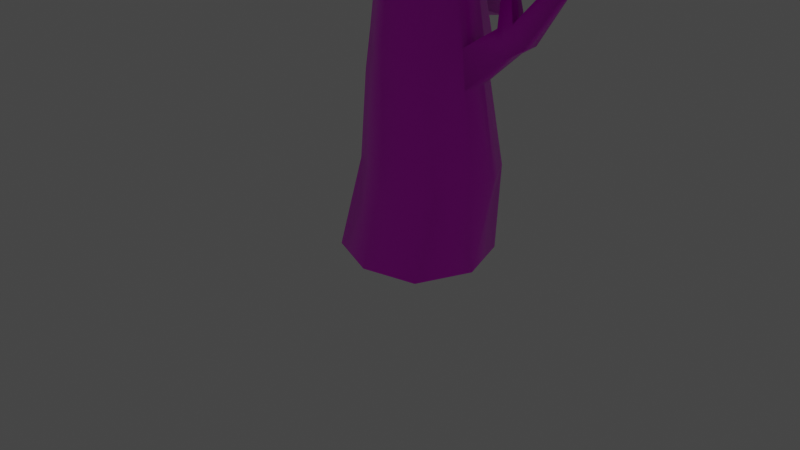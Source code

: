 # Source: Tree3.blend  (saved by Blender 2.83.19; exported with 4.5.12 LTS)
import bpy
from mathutils import Matrix  # noqa: F401  (used for matrix-valued properties, if any)

bpy.ops.wm.read_factory_settings(use_empty=True)
scene = bpy.context.scene
scene.name = 'Scene'

# ---- collections
col_collection = bpy.data.collections.new('Collection'); scene.collection.children.link(col_collection)

# ---- images (referenced by path relative to the original .blend; pixels are not part of the script)
import os
ASSET_DIR = os.environ.get("B2B_ASSET_DIR", "")  # directory of the original .blend (textures are referenced by path, not embedded)
HERE = os.path.dirname(os.path.abspath(__file__))  # packed textures are extracted next to this script under _unpacked/

def load_image(name, relpath, width, height, colorspace="sRGB"):
    """Load a texture the original file referenced (path relative to the .blend, or extracted next to this script)."""
    p = next((c for c in (os.path.join(HERE, relpath), os.path.join(ASSET_DIR, relpath)) if relpath and os.path.exists(c)), "")
    if p:
        img = bpy.data.images.load(p, check_existing=True)
        img.name = name
    else:  # same state as the original file: an image datablock whose file is absent (Cycles renders it pink)
        img = bpy.data.images.new(name, width, height)
        img.source = "FILE"
        img.filepath = "//" + (relpath or name)
    img.colorspace_settings.name = colorspace
    return img
img_material_base_color = load_image('Material Base Color', '', 1024, 1024, 'sRGB')

# ---- materials (node trees are filled in below, after node groups)
mat_material = bpy.data.materials.new('Material')
mat_material.alpha_threshold = 0.0
mat_material.use_transparent_shadow = False
mat_material.line_color = (0.0, 0.0, 0.0, 1.0)

# ---- material node trees
mat_material.use_nodes = True; mat_material.node_tree.nodes.clear()
_N = mat_material.node_tree.nodes; _L = mat_material.node_tree.links
n0 = _N.new('ShaderNodeOutputMaterial'); n0.name = 'Material Output'; n0.location = (300, 300)
n1 = _N.new('ShaderNodeBsdfPrincipled'); n1.name = 'Principled BSDF'; n1.location = (10, 300)
n1.distribution = 'GGX'
n1.subsurface_method = 'BURLEY'
n1.inputs[2].default_value = 0.4
n1.inputs[3].default_value = 1.45
n1.inputs[27].default_value = (0.0, 0.0, 0.0, 1.0)
n1.inputs[28].default_value = 1.0
n2 = _N.new('ShaderNodeTexImage'); n2.name = 'Image Texture'; n2.location = (-280, 280)
n2.image = img_material_base_color
_L.new(n1.outputs[0], n0.inputs[0])
_L.new(n2.outputs[0], n1.inputs[0])
n0.is_active_output = True

# ---- world
world_world = bpy.data.worlds.new('World'); scene.world = world_world
world_world.use_nodes = True; world_world.node_tree.nodes.clear()
_N = world_world.node_tree.nodes; _L = world_world.node_tree.links
n0 = _N.new('ShaderNodeOutputWorld'); n0.name = 'World Output'; n0.location = (300, 300)
n1 = _N.new('ShaderNodeBackground'); n1.name = 'Background'; n1.location = (10, 300)
n1.inputs[0].default_value = (0.05088, 0.05088, 0.05088, 1.0)
_L.new(n1.outputs[0], n0.inputs[0])
n0.is_active_output = True
world_world.color = (0.05088, 0.05088, 0.05088)
world_world.use_sun_shadow = False
world_world.sun_shadow_jitter_overblur = 0.0

# ---- cameras
cam_camera = bpy.data.cameras.new('Camera')
cam_camera.clip_end = 100.0
cam_camera.ortho_scale = 7.314

# ---- lights
light_light = bpy.data.lights.new('Light', 'POINT')
light_light.transmission_factor = 0.0
light_light.energy = 1000.0
light_light.shadow_soft_size = 0.1
light_light.shadow_maximum_resolution = 0.006
light_light.use_absolute_resolution = True

# ---- meshes
me_cube = bpy.data.meshes.new('Cube')
me_cube.from_pydata([(1.055, -0.2766, 4.384), (1.055, 0.1373, 4.384), (1.123, -0.2643, 3.641), (1.123, 0.1222, 3.641), (3.402, 0.1139, 6.296), (3.468, -0.06455, 6.322), (3.556, -0.07322, 6.106), (3.529, 0.09539, 6.12), (2.25, 0.1283, 4.959), (2.531, 0.1118, 4.6), (2.531, -0.2103, 4.592), (2.272, -0.1949, 4.969), (2.226, 0.1247, 4.405), (1.975, -0.2255, 4.843), (1.959, 0.1352, 4.835), (2.226, -0.2375, 4.399), (1.971, 0.04813, 5.694), (2.105, 0.04294, 5.75), (2.113, -0.1184, 5.755), (1.977, -0.1325, 5.697), (0.6593, 0.3247, 2.864), (0.8104, 0.5517, -0.207), (0.6581, -0.3487, 2.864), (0.8104, -0.5618, -0.207), (0.04398, 0.2882, 2.864), (-0.3031, 0.5047, -0.207), (0.04397, -0.2911, 2.864), (-0.3031, -0.515, -0.207), (0.8215, -0.1247, 2.864), (-0.1217, -0.004124, 2.864), (-0.5631, -0.01862, -0.207), (0.8223, 0.1039, 2.864), (0.7725, 0.4301, 2.031), (-0.06048, -0.3094, 2.031), (0.7725, -0.4029, 2.031), (0.0206, 0.3925, 2.031), (0.9417, -0.1273, 2.031), (0.9417, 0.1514, 2.031), (-0.2282, 0.003435, 2.031), (0.8048, 0.3888, 1.643), (0.8048, -0.368, 1.643), (-0.03403, 0.357, 1.643), (0.9718, -0.1176, 1.643), (0.9718, 0.1356, 1.643), (-0.269, 0.001179, 1.643), (-0.09758, -0.336, 1.643), (2.034, 0.09638, 3.028), (2.069, 0.003303, 3.041), (2.115, -0.001217, 2.928), (2.1, 0.08673, 2.936), (0.9441, 0.4557, 0.7613), (0.9441, -0.4355, 0.7613), (-0.002818, 0.4182, 0.7613), (1.117, -0.1406, 0.7613), (1.117, 0.1576, 0.7613), (-0.2867, -0.0007548, 0.7613), (-0.1113, -0.3979, 0.7613), (1.433, 0.1039, 2.33), (1.58, 0.09529, 2.143), (1.58, -0.07272, 2.139), (1.445, -0.06467, 2.336), (1.421, 0.102, 2.042), (1.29, -0.08065, 2.27), (1.281, 0.1075, 2.266), (1.421, -0.08691, 2.038), (1.288, 0.06208, 2.714), (1.357, 0.05938, 2.743), (1.362, -0.02479, 2.746), (1.291, -0.03214, 2.716), (1.025, -0.005037, -0.207), (0.2469, 0.6286, -0.207), (0.3476, 0.4333, 2.864), (0.2686, 0.4736, 1.875), (0.249, 0.4822, 1.643), (0.4101, 0.5532, 0.7613), (0.351, -0.4572, 2.864), (0.2536, -0.7146, -0.207), (0.356, -0.5507, 2.031), (0.3536, -0.5537, 1.643), (0.4164, -0.6294, 0.7613), (0.4241, 0.7657, 7.966), (0.4851, 3.199, 6.109), (0.4492, 3.45, 5.588), (0.4494, 3.814, 5.175), (0.4496, 3.861, 4.815), (0.4499, 3.686, 4.45), (0.4486, 3.288, 4.085), (0.4448, 2.66, 3.733), (0.4389, 2.194, 3.405), (0.4325, 1.767, 3.122), (0.4265, 1.379, 2.893), (0.4219, 0.9282, 2.721), (0.4198, 0.3312, 2.614), (0.6475, 0.7187, 8.005), (1.302, 1.26, 7.712), (1.575, 2.549, 7.097), (1.64, 3.232, 6.028), (1.513, 3.441, 5.579), (1.532, 3.372, 5.186), (1.601, 2.99, 4.815), (1.623, 2.786, 4.404), (1.596, 2.526, 3.962), (1.522, 2.217, 3.596), (1.404, 1.979, 3.289), (1.25, 1.687, 3.072), (1.065, 1.311, 2.894), (0.8585, 0.8766, 2.721), (0.5783, 0.3095, 2.614), (0.836, 0.5168, 8.043), (1.753, 1.19, 7.729), (2.317, 2.599, 7.174), (2.559, 3.011, 6.185), (2.683, 3.079, 5.681), (2.491, 2.93, 5.216), (2.582, 2.672, 4.73), (2.598, 2.2, 4.306), (2.543, 2.081, 3.913), (2.34, 1.924, 3.552), (2.074, 1.704, 3.24), (1.84, 1.432, 2.996), (1.594, 1.031, 2.894), (1.227, 0.6856, 2.721), (0.7127, 0.2402, 2.614), (0.9596, 0.2188, 8.119), (1.964, 0.7861, 7.735), (2.97, 1.694, 7.01), (3.568, 1.455, 6.127), (3.609, 1.541, 5.606), (3.716, 1.291, 5.182), (3.756, 1.186, 4.823), (3.677, 1.187, 4.451), (3.01, 1.202, 3.973), (2.671, 1.142, 3.594), (2.306, 1.014, 3.285), (2.076, 0.8171, 3.082), (1.878, 0.5813, 2.894), (1.47, 0.3839, 2.721), (0.8021, 0.1323, 2.614), (1.032, -0.04797, 8.066), (1.597, 0.1441, 7.818), (2.414, 0.2562, 7.119), (3.713, 0.2034, 6.201), (4.069, 0.117, 5.742), (4.193, 0.1196, 5.332), (4.155, 0.1222, 4.918), (3.96, 0.115, 4.514), (3.861, 0.102, 4.123), (3.419, 0.08462, 3.755), (2.767, 0.06468, 3.42), (2.426, 0.04374, 3.13), (2.056, 0.0255, 2.894), (1.552, 0.01113, 2.721), (0.8331, 0.0008473, 2.614), (0.9996, -0.3159, 7.981), (1.61, -0.5004, 7.474), (2.253, -0.9633, 6.633), (2.986, -1.259, 6.365), (3.31, -1.331, 5.949), (3.558, -1.102, 5.504), (3.692, -1.074, 5.066), (3.697, -1.042, 4.641), (3.519, -0.9886, 4.229), (2.962, -0.9224, 3.838), (2.732, -0.8461, 3.477), (2.354, -0.7281, 3.161), (1.936, -0.5721, 2.906), (1.464, -0.383, 2.721), (0.8016, -0.1337, 2.614), (0.8596, -0.5115, 7.796), (1.276, -0.928, 7.409), (1.589, -1.731, 6.797), (2.026, -2.357, 6.48), (2.366, -2.778, 6.086), (2.606, -2.965, 5.646), (2.759, -2.917, 5.193), (2.769, -2.687, 4.744), (2.62, -2.167, 4.309), (2.454, -1.917, 3.897), (2.188, -1.665, 3.513), (1.896, -1.403, 3.17), (1.58, -1.082, 2.903), (1.219, -0.7168, 2.722), (0.712, -0.247, 2.614), (0.6401, -0.643, 7.788), (0.852, -1.182, 7.527), (1.047, -1.871, 7.003), (1.219, -2.663, 6.439), (1.359, -3.119, 6.006), (1.463, -3.315, 5.569), (1.532, -3.283, 5.125), (1.564, -2.995, 4.675), (1.544, -2.757, 4.181), (1.469, -2.518, 3.683), (1.359, -2.217, 3.245), (1.219, -1.84, 2.928), (1.047, -1.401, 2.756), (0.8522, -0.9214, 2.681), (0.5779, -0.3189, 2.614), (0.4197, -0.6881, 7.843), (0.4197, -1.311, 7.654), (0.4197, -1.971, 7.301), (0.4197, -2.781, 6.547), (0.4197, -3.225, 6.08), (0.4197, -3.372, 5.567), (0.4197, -3.245, 5.052), (0.4197, -2.943, 4.476), (0.4197, -2.819, 3.922), (0.4197, -2.61, 3.393), (0.4198, -2.301, 2.971), (0.4198, -1.909, 2.74), (0.4198, -1.454, 2.665), (0.4198, -0.9644, 2.656), (0.4198, -0.3391, 2.614), (0.1993, -0.6357, 7.903), (-0.01268, -1.252, 7.683), (-0.208, -2.006, 7.097), (-0.3793, -2.728, 6.596), (-0.5198, -3.087, 6.072), (-0.6243, -3.232, 5.52), (-0.8572, -3.058, 4.865), (-0.9574, -3.216, 4.194), (-0.9424, -3.172, 3.599), (-0.8579, -2.942, 3.157), (-0.7329, -2.467, 2.838), (-0.5001, -1.624, 2.719), (-0.208, -1.259, 2.735), (-0.01266, -0.853, 2.69), (0.2617, -0.3068, 2.614), (0.0124, -0.4941, 7.899), (-0.3793, -0.9996, 7.569), (-0.7403, -1.666, 7.065), (-1.057, -2.369, 6.427), (-1.457, -2.505, 5.733), (-1.865, -2.498, 5.023), (-2.069, -2.259, 4.358), (-2.13, -2.106, 3.794), (-2.075, -1.96, 3.336), (-1.917, -1.82, 2.976), (-1.668, -1.63, 2.745), (-1.33, -1.371, 2.641), (-0.8531, -0.9909, 2.682), (-0.3793, -0.6302, 2.707), (0.1276, -0.2308, 2.614), (0.42, -0.09523, 8.122), (-0.1124, -0.2922, 7.836), (-0.6243, -0.5291, 7.739), (-1.111, -0.8291, 7.584), (-1.634, -0.9638, 7.042), (-2.123, -0.661, 5.97), (-2.539, -0.4428, 5.278), (-2.789, -0.5507, 4.707), (-2.816, -0.6209, 4.202), (-2.689, -0.7406, 3.699), (-2.463, -1.086, 3.208), (-2.156, -0.9766, 2.921), (-1.738, -0.8177, 2.756), (-1.096, -0.5481, 2.806), (-0.6243, -0.3376, 2.71), (0.03801, -0.1234, 2.614), (-0.1562, 0.1168, 7.767), (-0.7102, -0.03855, 7.801), (-1.293, -0.03704, 7.501), (-1.929, -0.00711, 6.903), (-2.587, 0.4809, 5.915), (-2.951, 0.5, 5.435), (-3.063, 0.4886, 5.007), (-2.985, 0.497, 4.589), (-2.771, 0.4898, 4.174), (-2.451, 0.3867, 3.747), (-2.036, -0.1078, 3.339), (-1.668, 0.00344, 3.058), (-1.221, 0.00344, 2.859), (-0.7103, 0.00344, 2.719), (0.006551, 0.001357, 2.614), (-0.1124, 0.4285, 7.724), (-0.6242, 0.6362, 7.686), (-1.118, 0.7565, 7.39), (-1.604, 0.8484, 6.88), (-2.037, 1.062, 6.223), (-2.34, 1.363, 5.81), (-2.508, 1.492, 5.29), (-2.533, 1.435, 4.692), (-2.408, 1.247, 4.098), (-2.154, 0.831, 3.58), (-1.849, 0.7446, 3.185), (-1.509, 0.6338, 2.948), (-1.096, 0.4987, 2.796), (-0.6243, 0.3445, 2.699), (0.03801, 0.1261, 2.614), (0.01267, 0.6471, 7.691), (-0.3792, 1.181, 7.259), (-0.7402, 1.538, 6.767), (-1.057, 1.73, 6.514), (-1.316, 2.752, 5.972), (-1.509, 3.028, 5.369), (-1.628, 2.994, 4.838), (-1.668, 2.659, 4.322), (-1.628, 1.948, 3.797), (-1.509, 1.606, 3.344), (-1.316, 1.377, 3.049), (-1.057, 1.18, 2.868), (-0.3216, 0.9307, 2.762), (-0.2044, 0.7427, 2.692), (0.1276, 0.232, 2.614), (0.201, 0.7579, 7.831), (-0.0095, 1.472, 7.306), (-0.2036, 2.011, 6.779), (-0.3743, 2.936, 6.369), (-0.5157, 3.291, 5.768), (-0.6213, 3.63, 5.265), (-0.6863, 3.676, 4.814), (-0.7084, 3.453, 4.352), (-0.687, 2.678, 3.9), (-0.6231, 1.84, 3.508), (-0.5191, 1.626, 3.203), (-0.3789, 1.461, 2.979), (-0.2079, 1.006, 2.825), (-0.09635, 0.8617, 2.76), (0.2617, 0.3036, 2.614), (0.7517, 1.531, 7.596), (0.7163, 2.241, 6.729), (0.08254, 0.6715, 2.326), (0.01605, 0.7492, 2.246), (-0.09409, 0.571, 2.368), (-0.1806, 0.6495, 2.214), (0.1217, 0.6298, 2.231), (0.06508, 0.693, 2.119), (-0.06996, 0.5335, 2.297), (-0.1498, 0.588, 2.093), (-0.1188, 1.583, 1.777), (-0.1679, 1.639, 1.903), (-0.3337, 1.478, 1.751), (-0.3646, 1.539, 1.871), (-0.1467, 1.275, 3.101), (-0.2132, 1.353, 3.02), (-0.3233, 1.175, 3.142), (-0.4098, 1.253, 2.988)], [], [(9, 8, 4, 7), (7, 4, 5, 6), (11, 10, 6, 5), (10, 9, 7, 6), (8, 11, 5, 4), (11, 8, 17, 18), (15, 12, 9, 10), (13, 15, 10, 11), (12, 14, 8, 9), (3, 1, 14, 12), (0, 2, 15, 13), (2, 3, 12, 15), (1, 0, 13, 14), (16, 19, 18, 17), (14, 13, 19, 16), (8, 14, 16, 17), (13, 11, 18, 19), (27, 56, 55, 30), (77, 75, 26, 33), (38, 29, 24, 35), (36, 28, 22, 34), (72, 71, 20, 32), (37, 31, 28, 36), (45, 33, 38, 44), (32, 20, 31, 37), (45, 44, 55, 56), (39, 32, 37, 43), (58, 57, 46, 49), (73, 72, 32, 39), (42, 36, 34, 40), (44, 38, 35, 41), (78, 77, 33, 45), (79, 78, 45, 56), (55, 44, 41, 52), (53, 42, 40, 51), (74, 73, 39, 50), (54, 43, 42, 53), (50, 39, 43, 54), (49, 46, 47, 48), (60, 59, 48, 47), (59, 58, 49, 48), (57, 60, 47, 46), (26, 29, 38, 33), (70, 74, 50, 21), (30, 55, 52, 25), (76, 79, 56, 27), (60, 57, 66, 67), (64, 61, 58, 59), (62, 64, 59, 60), (61, 63, 57, 58), (43, 37, 63, 61), (36, 42, 64, 62), (42, 43, 61, 64), (37, 36, 62, 63), (65, 68, 67, 66), (63, 62, 68, 65), (57, 63, 65, 66), (62, 60, 67, 68), (23, 69, 53, 51), (21, 50, 54, 69), (53, 69, 54), (25, 52, 74, 70), (52, 41, 73, 74), (35, 24, 71, 72), (23, 51, 79, 76), (51, 40, 78, 79), (40, 34, 77, 78), (34, 22, 75, 77), (83, 82, 97, 98), (91, 90, 105, 106), (84, 83, 98, 99), (92, 91, 106, 107), (85, 84, 99, 100), (80, 243, 93), (86, 85, 100, 101), (319, 80, 93, 94), (87, 86, 101, 102), (320, 319, 94, 95), (88, 87, 102, 103), (81, 320, 95, 96), (89, 88, 103, 104), (82, 81, 96, 97), (90, 89, 104, 105), (97, 96, 111, 112), (105, 104, 119, 120), (98, 97, 112, 113), (106, 105, 120, 121), (99, 98, 113, 114), (107, 106, 121, 122), (100, 99, 114, 115), (93, 243, 108), (101, 100, 115, 116), (94, 93, 108, 109), (102, 101, 116, 117), (95, 94, 109, 110), (103, 102, 117, 118), (96, 95, 110, 111), (104, 103, 118, 119), (116, 115, 130, 131), (109, 108, 123, 124), (117, 116, 131, 132), (110, 109, 124, 125), (118, 117, 132, 133), (111, 110, 125, 126), (119, 118, 133, 134), (112, 111, 126, 127), (120, 119, 134, 135), (113, 112, 127, 128), (121, 120, 135, 136), (114, 113, 128, 129), (122, 121, 136, 137), (115, 114, 129, 130), (108, 243, 123), (135, 134, 149, 150), (128, 127, 142, 143), (136, 135, 150, 151), (129, 128, 143, 144), (137, 136, 151, 152), (130, 129, 144, 145), (123, 243, 138), (131, 130, 145, 146), (124, 123, 138, 139), (132, 131, 146, 147), (125, 124, 139, 140), (133, 132, 147, 148), (126, 125, 140, 141), (134, 133, 148, 149), (127, 126, 141, 142), (139, 138, 153, 154), (147, 146, 161, 162), (140, 139, 154, 155), (148, 147, 162, 163), (141, 140, 155, 156), (149, 148, 163, 164), (142, 141, 156, 157), (150, 149, 164, 165), (143, 142, 157, 158), (151, 150, 165, 166), (144, 143, 158, 159), (152, 151, 166, 167), (145, 144, 159, 160), (138, 243, 153), (146, 145, 160, 161), (158, 157, 172, 173), (166, 165, 180, 181), (159, 158, 173, 174), (167, 166, 181, 182), (160, 159, 174, 175), (153, 243, 168), (161, 160, 175, 176), (154, 153, 168, 169), (162, 161, 176, 177), (155, 154, 169, 170), (163, 162, 177, 178), (156, 155, 170, 171), (164, 163, 178, 179), (157, 156, 171, 172), (165, 164, 179, 180), (177, 176, 191, 192), (170, 169, 184, 185), (178, 177, 192, 193), (171, 170, 185, 186), (179, 178, 193, 194), (172, 171, 186, 187), (180, 179, 194, 195), (173, 172, 187, 188), (181, 180, 195, 196), (174, 173, 188, 189), (182, 181, 196, 197), (175, 174, 189, 190), (168, 243, 183), (176, 175, 190, 191), (169, 168, 183, 184), (196, 195, 210, 211), (189, 188, 203, 204), (197, 196, 211, 212), (190, 189, 204, 205), (183, 243, 198), (191, 190, 205, 206), (184, 183, 198, 199), (192, 191, 206, 207), (185, 184, 199, 200), (193, 192, 207, 208), (186, 185, 200, 201), (194, 193, 208, 209), (187, 186, 201, 202), (195, 194, 209, 210), (188, 187, 202, 203), (208, 207, 222, 223), (201, 200, 215, 216), (209, 208, 223, 224), (202, 201, 216, 217), (210, 209, 224, 225), (203, 202, 217, 218), (211, 210, 225, 226), (204, 203, 218, 219), (212, 211, 226, 227), (205, 204, 219, 220), (198, 243, 213), (206, 205, 220, 221), (199, 198, 213, 214), (207, 206, 221, 222), (200, 199, 214, 215), (227, 226, 241, 242), (220, 219, 234, 235), (213, 243, 228), (221, 220, 235, 236), (214, 213, 228, 229), (222, 221, 236, 237), (215, 214, 229, 230), (223, 222, 237, 238), (216, 215, 230, 231), (224, 223, 238, 239), (217, 216, 231, 232), (225, 224, 239, 240), (218, 217, 232, 233), (226, 225, 240, 241), (219, 218, 233, 234), (231, 230, 246, 247), (239, 238, 254, 255), (232, 231, 247, 248), (240, 239, 255, 256), (233, 232, 248, 249), (241, 240, 256, 257), (234, 233, 249, 250), (242, 241, 257, 258), (235, 234, 250, 251), (228, 243, 244), (236, 235, 251, 252), (229, 228, 244, 245), (237, 236, 252, 253), (230, 229, 245, 246), (238, 237, 253, 254), (251, 250, 265, 266), (244, 243, 259), (252, 251, 266, 267), (245, 244, 259, 260), (253, 252, 267, 268), (246, 245, 260, 261), (254, 253, 268, 269), (247, 246, 261, 262), (255, 254, 269, 270), (248, 247, 262, 263), (256, 255, 270, 271), (249, 248, 263, 264), (257, 256, 271, 272), (250, 249, 264, 265), (258, 257, 272, 273), (270, 269, 284, 285), (263, 262, 277, 278), (271, 270, 285, 286), (264, 263, 278, 279), (272, 271, 286, 287), (265, 264, 279, 280), (273, 272, 287, 288), (266, 265, 280, 281), (259, 243, 274), (267, 266, 281, 282), (260, 259, 274, 275), (268, 267, 282, 283), (261, 260, 275, 276), (269, 268, 283, 284), (262, 261, 276, 277), (274, 243, 289), (282, 281, 296, 297), (275, 274, 289, 290), (283, 282, 297, 298), (276, 275, 290, 291), (284, 283, 298, 299), (277, 276, 291, 292), (285, 284, 299, 300), (278, 277, 292, 293), (286, 285, 300, 301), (279, 278, 293, 294), (287, 286, 301, 302), (280, 279, 294, 295), (288, 287, 302, 303), (281, 280, 295, 296), (293, 292, 307, 308), (301, 300, 315, 316), (294, 293, 308, 309), (295, 294, 309, 310), (303, 302, 317, 318), (296, 295, 310, 311), (289, 243, 304), (297, 296, 311, 312), (290, 289, 304, 305), (298, 297, 312, 313), (291, 290, 305, 306), (299, 298, 313, 314), (292, 291, 306, 307), (300, 299, 314, 315), (312, 311, 85, 86), (305, 304, 80, 319), (313, 312, 86, 87), (306, 305, 319, 320), (314, 313, 87, 88), (307, 306, 320, 81), (315, 314, 88, 89), (308, 307, 81, 82), (316, 315, 89, 90), (309, 308, 82, 83), (317, 316, 90, 91), (310, 309, 83, 84), (318, 317, 91, 92), (311, 310, 84, 85), (304, 243, 80), (324, 322, 334, 336), (321, 322, 334, 333), (328, 41, 73, 326), (327, 35, 72, 325), (323, 321, 333, 335), (302, 301, 316, 317), (328, 324, 323, 327), (326, 322, 321, 325), (73, 326, 325, 72), (41, 328, 327, 35), (323, 327, 325, 321), (328, 326, 329, 331), (332, 331, 329, 330), (322, 324, 332, 330), (324, 328, 331, 332), (326, 322, 330, 329), (323, 324, 336, 335)])
me_cube.polygons.foreach_set('use_smooth', [True] * 324)
_uv = me_cube.uv_layers.new(name='UVMap')
_uv.uv.foreach_set('vector', [0.1449, 0.42, 0.1616, 0.4079, 0.1799, 0.4717, 0.1726, 0.4668, 0.1726, 0.4668, 0.1799, 0.4717, 0.171, 0.4783, 0.1679, 0.4686, 0.1266, 0.4413, 0.136, 0.4275, 0.1679, 0.4686, 0.171, 0.4783, 0.136, 0.4275, 0.1449, 0.42, 0.1726, 0.4668, 0.1679, 0.4686, 0.1616, 0.4079, 0.1752, 0.4122, 0.1864, 0.4722, 0.1799, 0.4717, 0.1752, 0.4122, 0.1616, 0.4079, 0.182, 0.3936, 0.1864, 0.3934, 0.126, 0.4199, 0.136, 0.4097, 0.1449, 0.42, 0.136, 0.4275, 0.1157, 0.436, 0.126, 0.4199, 0.136, 0.4275, 0.1266, 0.4413, 0.136, 0.4097, 0.1524, 0.3952, 0.1616, 0.4079, 0.1449, 0.42, 0.0943, 0.3777, 0.1195, 0.3666, 0.1524, 0.3952, 0.136, 0.4097, 0.08166, 0.4173, 0.08529, 0.3893, 0.126, 0.4199, 0.1157, 0.436, 0.08529, 0.3893, 0.0943, 0.3777, 0.136, 0.4097, 0.126, 0.4199, 0.1195, 0.3666, 0.1295, 0.3543, 0.1589, 0.3808, 0.1524, 0.3952, 0.1803, 0.3916, 0.1844, 0.3879, 0.1864, 0.3934, 0.182, 0.3936, 0.1524, 0.3952, 0.1589, 0.3808, 0.1844, 0.3879, 0.1803, 0.3916, 0.1616, 0.4079, 0.1524, 0.3952, 0.1803, 0.3916, 0.182, 0.3936, 0.1157, 0.436, 0.1266, 0.4413, 0.1194, 0.4704, 0.1144, 0.468, 0.424, 0.4639, 0.4455, 0.4339, 0.4597, 0.4431, 0.44, 0.4757, 0.4581, 0.3855, 0.4773, 0.3625, 0.4873, 0.3699, 0.472, 0.3955, 0.4825, 0.4022, 0.4972, 0.3764, 0.5079, 0.3817, 0.497, 0.4093, 0.5413, 0.4244, 0.5476, 0.3955, 0.5574, 0.3969, 0.5524, 0.4261, 0.5032, 0.4179, 0.519, 0.3866, 0.5301, 0.391, 0.5214, 0.419, 0.5319, 0.4223, 0.5396, 0.3938, 0.5476, 0.3955, 0.5413, 0.4244, 0.4645, 0.4072, 0.472, 0.3955, 0.4825, 0.4022, 0.4759, 0.4141, 0.5214, 0.419, 0.5301, 0.391, 0.5396, 0.3938, 0.5319, 0.4223, 0.4645, 0.4072, 0.4759, 0.4141, 0.4597, 0.4431, 0.4455, 0.4339, 0.5185, 0.4325, 0.5214, 0.419, 0.5319, 0.4223, 0.5291, 0.4357, 0.6093, 0.4809, 0.6039, 0.4874, 0.5749, 0.4717, 0.5776, 0.4687, 0.4995, 0.4252, 0.5032, 0.4179, 0.5214, 0.419, 0.5185, 0.4325, 0.538, 0.4377, 0.5413, 0.4244, 0.5524, 0.4261, 0.5488, 0.4396, 0.4759, 0.4141, 0.4825, 0.4022, 0.497, 0.4093, 0.4893, 0.4208, 0.45, 0.3967, 0.4581, 0.3855, 0.472, 0.3955, 0.4645, 0.4072, 0.4287, 0.4204, 0.45, 0.3967, 0.4645, 0.4072, 0.4455, 0.4339, 0.4597, 0.4431, 0.4759, 0.4141, 0.4893, 0.4208, 0.4775, 0.4514, 0.5313, 0.4677, 0.538, 0.4377, 0.5488, 0.4396, 0.5424, 0.4703, 0.4927, 0.457, 0.4995, 0.4252, 0.5185, 0.4325, 0.5107, 0.4628, 0.5218, 0.4654, 0.5291, 0.4357, 0.538, 0.4377, 0.5313, 0.4677, 0.5107, 0.4628, 0.5185, 0.4325, 0.5291, 0.4357, 0.5218, 0.4654, 0.6961, 0.5346, 0.6961, 0.5405, 0.6935, 0.5384, 0.6926, 0.5364, 0.6628, 0.5441, 0.6635, 0.533, 0.6926, 0.5364, 0.6935, 0.5384, 0.6635, 0.533, 0.6656, 0.527, 0.6961, 0.5346, 0.6926, 0.5364, 0.6676, 0.5494, 0.6628, 0.5441, 0.6935, 0.5384, 0.6961, 0.5405, 0.4873, 0.3699, 0.4972, 0.3764, 0.4825, 0.4022, 0.472, 0.3955, 0.4782, 0.4893, 0.4927, 0.457, 0.5107, 0.4628, 0.498, 0.4942, 0.44, 0.4757, 0.4597, 0.4431, 0.4775, 0.4514, 0.4588, 0.4842, 0.4085, 0.4495, 0.4287, 0.4204, 0.4455, 0.4339, 0.424, 0.4639, 0.6628, 0.5441, 0.6676, 0.5494, 0.6608, 0.5607, 0.6597, 0.5571, 0.6567, 0.5314, 0.6593, 0.5248, 0.6656, 0.527, 0.6635, 0.533, 0.6542, 0.5427, 0.6567, 0.5314, 0.6635, 0.533, 0.6628, 0.5441, 0.6141, 0.4856, 0.6073, 0.4922, 0.6039, 0.4874, 0.6093, 0.4809, 0.6314, 0.4983, 0.6181, 0.5024, 0.6073, 0.4922, 0.6141, 0.4856, 0.6391, 0.534, 0.6374, 0.5211, 0.6567, 0.5314, 0.6542, 0.5427, 0.6374, 0.5211, 0.6416, 0.5137, 0.6593, 0.5248, 0.6567, 0.5314, 0.6347, 0.543, 0.6391, 0.534, 0.6542, 0.5427, 0.6488, 0.5481, 0.6566, 0.5602, 0.6583, 0.557, 0.6597, 0.5571, 0.6608, 0.5607, 0.6488, 0.5481, 0.6542, 0.5427, 0.6583, 0.557, 0.6566, 0.5602, 0.6039, 0.4874, 0.6073, 0.4922, 0.5915, 0.4954, 0.59, 0.4932, 0.6542, 0.5427, 0.6628, 0.5441, 0.6597, 0.5571, 0.6583, 0.557, 0.5402, 0.5044, 0.5192, 0.4989, 0.5313, 0.4677, 0.5424, 0.4703, 0.498, 0.4942, 0.5107, 0.4628, 0.5218, 0.4654, 0.5192, 0.4989, 0.5313, 0.4677, 0.5192, 0.4989, 0.5218, 0.4654, 0.4588, 0.4842, 0.4775, 0.4514, 0.4927, 0.457, 0.4782, 0.4893, 0.4775, 0.4514, 0.4893, 0.4208, 0.4995, 0.4252, 0.4927, 0.457, 0.497, 0.4093, 0.5079, 0.3817, 0.519, 0.3866, 0.5032, 0.4179, 0.5402, 0.5044, 0.5424, 0.4703, 0.5618, 0.4735, 0.5604, 0.5089, 0.5424, 0.4703, 0.5488, 0.4396, 0.5665, 0.4417, 0.5618, 0.4735, 0.5488, 0.4396, 0.5524, 0.4261, 0.5679, 0.4276, 0.5665, 0.4417, 0.5524, 0.4261, 0.5574, 0.3969, 0.569, 0.3977, 0.5679, 0.4276, 0.3376, 0.8415, 0.3298, 0.8186, 0.3689, 0.8019, 0.3764, 0.814, 0.5005, 0.8934, 0.4782, 0.8963, 0.4789, 0.869, 0.4989, 0.8741, 0.3459, 0.8544, 0.3376, 0.8415, 0.3764, 0.814, 0.3935, 0.8231, 0.5279, 0.8862, 0.5005, 0.8934, 0.4989, 0.8741, 0.527, 0.8788, 0.3591, 0.8659, 0.3459, 0.8544, 0.3935, 0.8231, 0.4068, 0.8324, 0.371, 0.6478, 0.4038, 0.626, 0.3794, 0.6541, 0.3797, 0.8764, 0.3591, 0.8659, 0.4068, 0.8324, 0.4219, 0.842, 0.3532, 0.6867, 0.371, 0.6478, 0.3794, 0.6541, 0.3803, 0.6906, 0.4097, 0.8868, 0.3797, 0.8764, 0.4219, 0.842, 0.4373, 0.8496, 0.3269, 0.7359, 0.3532, 0.6867, 0.3803, 0.6906, 0.367, 0.7415, 0.4342, 0.893, 0.4097, 0.8868, 0.4373, 0.8496, 0.45, 0.8564, 0.3217, 0.7927, 0.3269, 0.7359, 0.367, 0.7415, 0.3678, 0.7838, 0.4574, 0.8963, 0.4342, 0.893, 0.45, 0.8564, 0.463, 0.8628, 0.3298, 0.8186, 0.3217, 0.7927, 0.3678, 0.7838, 0.3689, 0.8019, 0.4782, 0.8963, 0.4574, 0.8963, 0.463, 0.8628, 0.4789, 0.869, 0.3689, 0.8019, 0.3678, 0.7838, 0.3938, 0.7712, 0.4, 0.7824, 0.4789, 0.869, 0.463, 0.8628, 0.471, 0.8426, 0.4858, 0.8482, 0.3764, 0.814, 0.3689, 0.8019, 0.4, 0.7824, 0.4053, 0.7952, 0.4989, 0.8741, 0.4789, 0.869, 0.4858, 0.8482, 0.5025, 0.8579, 0.3935, 0.8231, 0.3764, 0.814, 0.4053, 0.7952, 0.418, 0.8027, 0.527, 0.8788, 0.4989, 0.8741, 0.5025, 0.8579, 0.5282, 0.872, 0.4068, 0.8324, 0.3935, 0.8231, 0.418, 0.8027, 0.434, 0.8087, 0.3794, 0.6541, 0.4038, 0.626, 0.3908, 0.6552, 0.4219, 0.842, 0.4068, 0.8324, 0.434, 0.8087, 0.4429, 0.8165, 0.3803, 0.6906, 0.3794, 0.6541, 0.3908, 0.6552, 0.3944, 0.6986, 0.4373, 0.8496, 0.4219, 0.842, 0.4429, 0.8165, 0.4509, 0.8258, 0.367, 0.7415, 0.3803, 0.6906, 0.3944, 0.6986, 0.3889, 0.7449, 0.45, 0.8564, 0.4373, 0.8496, 0.4509, 0.8258, 0.4603, 0.8352, 0.3678, 0.7838, 0.367, 0.7415, 0.3889, 0.7449, 0.3938, 0.7712, 0.463, 0.8628, 0.45, 0.8564, 0.4603, 0.8352, 0.471, 0.8426, 0.4429, 0.8165, 0.434, 0.8087, 0.459, 0.7815, 0.4633, 0.8, 0.3944, 0.6986, 0.3908, 0.6552, 0.4033, 0.6525, 0.4084, 0.6944, 0.4509, 0.8258, 0.4429, 0.8165, 0.4633, 0.8, 0.4698, 0.8119, 0.3889, 0.7449, 0.3944, 0.6986, 0.4084, 0.6944, 0.4141, 0.7378, 0.4603, 0.8352, 0.4509, 0.8258, 0.4698, 0.8119, 0.4779, 0.8232, 0.3938, 0.7712, 0.3889, 0.7449, 0.4141, 0.7378, 0.4334, 0.7532, 0.471, 0.8426, 0.4603, 0.8352, 0.4779, 0.8232, 0.4869, 0.8296, 0.4, 0.7824, 0.3938, 0.7712, 0.4334, 0.7532, 0.438, 0.7642, 0.4858, 0.8482, 0.471, 0.8426, 0.4869, 0.8296, 0.4974, 0.8343, 0.4053, 0.7952, 0.4, 0.7824, 0.438, 0.7642, 0.4481, 0.7693, 0.5025, 0.8579, 0.4858, 0.8482, 0.4974, 0.8343, 0.5099, 0.8456, 0.418, 0.8027, 0.4053, 0.7952, 0.4481, 0.7693, 0.4547, 0.7747, 0.5282, 0.872, 0.5025, 0.8579, 0.5099, 0.8456, 0.5313, 0.8666, 0.434, 0.8087, 0.418, 0.8027, 0.4547, 0.7747, 0.459, 0.7815, 0.3908, 0.6552, 0.4038, 0.626, 0.4033, 0.6525, 0.4974, 0.8343, 0.4869, 0.8296, 0.5042, 0.8105, 0.5112, 0.8216, 0.4481, 0.7693, 0.438, 0.7642, 0.464, 0.7467, 0.4684, 0.7538, 0.5099, 0.8456, 0.4974, 0.8343, 0.5112, 0.8216, 0.5207, 0.8371, 0.4547, 0.7747, 0.4481, 0.7693, 0.4684, 0.7538, 0.4725, 0.7604, 0.5313, 0.8666, 0.5099, 0.8456, 0.5207, 0.8371, 0.5359, 0.8629, 0.459, 0.7815, 0.4547, 0.7747, 0.4725, 0.7604, 0.477, 0.7678, 0.4033, 0.6525, 0.4038, 0.626, 0.4136, 0.6501, 0.4633, 0.8, 0.459, 0.7815, 0.477, 0.7678, 0.4813, 0.7747, 0.4084, 0.6944, 0.4033, 0.6525, 0.4136, 0.6501, 0.4194, 0.6724, 0.4698, 0.8119, 0.4633, 0.8, 0.4813, 0.7747, 0.4877, 0.7849, 0.4141, 0.7378, 0.4084, 0.6944, 0.4194, 0.6724, 0.4355, 0.7022, 0.4779, 0.8232, 0.4698, 0.8119, 0.4877, 0.7849, 0.4973, 0.8001, 0.4334, 0.7532, 0.4141, 0.7378, 0.4355, 0.7022, 0.4561, 0.7371, 0.4869, 0.8296, 0.4779, 0.8232, 0.4973, 0.8001, 0.5042, 0.8105, 0.438, 0.7642, 0.4334, 0.7532, 0.4561, 0.7371, 0.464, 0.7467, 0.4194, 0.6724, 0.4136, 0.6501, 0.4227, 0.6451, 0.4437, 0.6662, 0.4877, 0.7849, 0.4813, 0.7747, 0.5023, 0.7627, 0.5127, 0.7756, 0.4355, 0.7022, 0.4194, 0.6724, 0.4437, 0.6662, 0.472, 0.6904, 0.4973, 0.8001, 0.4877, 0.7849, 0.5127, 0.7756, 0.5174, 0.7859, 0.4561, 0.7371, 0.4355, 0.7022, 0.472, 0.6904, 0.4842, 0.7097, 0.5042, 0.8105, 0.4973, 0.8001, 0.5174, 0.7859, 0.5235, 0.7988, 0.464, 0.7467, 0.4561, 0.7371, 0.4842, 0.7097, 0.49, 0.7217, 0.5112, 0.8216, 0.5042, 0.8105, 0.5235, 0.7988, 0.5291, 0.8138, 0.4684, 0.7538, 0.464, 0.7467, 0.49, 0.7217, 0.4897, 0.735, 0.5207, 0.8371, 0.5112, 0.8216, 0.5291, 0.8138, 0.5343, 0.8318, 0.4725, 0.7604, 0.4684, 0.7538, 0.4897, 0.735, 0.4936, 0.7449, 0.5359, 0.8629, 0.5207, 0.8371, 0.5343, 0.8318, 0.5415, 0.8607, 0.477, 0.7678, 0.4725, 0.7604, 0.4936, 0.7449, 0.4976, 0.7538, 0.4136, 0.6501, 0.4038, 0.626, 0.4227, 0.6451, 0.4813, 0.7747, 0.477, 0.7678, 0.4976, 0.7538, 0.5023, 0.7627, 0.4897, 0.735, 0.49, 0.7217, 0.5244, 0.6966, 0.5302, 0.7082, 0.5343, 0.8318, 0.5291, 0.8138, 0.5499, 0.8102, 0.5498, 0.8306, 0.4936, 0.7449, 0.4897, 0.735, 0.5302, 0.7082, 0.533, 0.7191, 0.5415, 0.8607, 0.5343, 0.8318, 0.5498, 0.8306, 0.5479, 0.8606, 0.4976, 0.7538, 0.4936, 0.7449, 0.533, 0.7191, 0.535, 0.7305, 0.4227, 0.6451, 0.4038, 0.626, 0.4319, 0.6374, 0.5023, 0.7627, 0.4976, 0.7538, 0.535, 0.7305, 0.536, 0.7473, 0.4437, 0.6662, 0.4227, 0.6451, 0.4319, 0.6374, 0.4564, 0.6512, 0.5127, 0.7756, 0.5023, 0.7627, 0.536, 0.7473, 0.5393, 0.7609, 0.472, 0.6904, 0.4437, 0.6662, 0.4564, 0.6512, 0.4933, 0.6653, 0.5174, 0.7859, 0.5127, 0.7756, 0.5393, 0.7609, 0.5442, 0.776, 0.4842, 0.7097, 0.472, 0.6904, 0.4933, 0.6653, 0.5134, 0.6824, 0.5235, 0.7988, 0.5174, 0.7859, 0.5442, 0.776, 0.5482, 0.7922, 0.49, 0.7217, 0.4842, 0.7097, 0.5134, 0.6824, 0.5244, 0.6966, 0.5291, 0.8138, 0.5235, 0.7988, 0.5482, 0.7922, 0.5499, 0.8102, 0.5393, 0.7609, 0.536, 0.7473, 0.5732, 0.7388, 0.577, 0.7578, 0.4933, 0.6653, 0.4564, 0.6512, 0.462, 0.6315, 0.4976, 0.6427, 0.5442, 0.776, 0.5393, 0.7609, 0.577, 0.7578, 0.5788, 0.7773, 0.5134, 0.6824, 0.4933, 0.6653, 0.4976, 0.6427, 0.5319, 0.6605, 0.5482, 0.7922, 0.5442, 0.776, 0.5788, 0.7773, 0.5777, 0.7963, 0.5244, 0.6966, 0.5134, 0.6824, 0.5319, 0.6605, 0.5488, 0.6762, 0.5499, 0.8102, 0.5482, 0.7922, 0.5777, 0.7963, 0.5735, 0.8153, 0.5302, 0.7082, 0.5244, 0.6966, 0.5488, 0.6762, 0.5578, 0.6901, 0.5498, 0.8306, 0.5499, 0.8102, 0.5735, 0.8153, 0.5663, 0.8356, 0.533, 0.7191, 0.5302, 0.7082, 0.5578, 0.6901, 0.5634, 0.7037, 0.5479, 0.8606, 0.5498, 0.8306, 0.5663, 0.8356, 0.5545, 0.8629, 0.535, 0.7305, 0.533, 0.7191, 0.5634, 0.7037, 0.5687, 0.7206, 0.4319, 0.6374, 0.4038, 0.626, 0.4347, 0.6269, 0.536, 0.7473, 0.535, 0.7305, 0.5687, 0.7206, 0.5732, 0.7388, 0.4564, 0.6512, 0.4319, 0.6374, 0.4347, 0.6269, 0.462, 0.6315, 0.5663, 0.8356, 0.5735, 0.8153, 0.5968, 0.8303, 0.5816, 0.8476, 0.5634, 0.7037, 0.5578, 0.6901, 0.5911, 0.6654, 0.6042, 0.6865, 0.5545, 0.8629, 0.5663, 0.8356, 0.5816, 0.8476, 0.5602, 0.8677, 0.5687, 0.7206, 0.5634, 0.7037, 0.6042, 0.6865, 0.6147, 0.7153, 0.4347, 0.6269, 0.4038, 0.626, 0.433, 0.6164, 0.5732, 0.7388, 0.5687, 0.7206, 0.6147, 0.7153, 0.6198, 0.7411, 0.462, 0.6315, 0.4347, 0.6269, 0.433, 0.6164, 0.4634, 0.6102, 0.577, 0.7578, 0.5732, 0.7388, 0.6198, 0.7411, 0.6208, 0.7678, 0.4976, 0.6427, 0.462, 0.6315, 0.4634, 0.6102, 0.4996, 0.6112, 0.5788, 0.7773, 0.577, 0.7578, 0.6208, 0.7678, 0.617, 0.7923, 0.5319, 0.6605, 0.4976, 0.6427, 0.4996, 0.6112, 0.5488, 0.6302, 0.5777, 0.7963, 0.5788, 0.7773, 0.617, 0.7923, 0.6089, 0.8122, 0.5488, 0.6762, 0.5319, 0.6605, 0.5488, 0.6302, 0.5742, 0.647, 0.5735, 0.8153, 0.5777, 0.7963, 0.6089, 0.8122, 0.5968, 0.8303, 0.5578, 0.6901, 0.5488, 0.6762, 0.5742, 0.647, 0.5911, 0.6654, 0.7748, 0.9452, 0.7489, 0.941, 0.7635, 0.8911, 0.7789, 0.8969, 0.636, 0.8206, 0.6366, 0.7638, 0.6662, 0.7759, 0.6716, 0.8128, 0.7975, 0.9452, 0.7748, 0.9452, 0.7789, 0.8969, 0.8073, 0.9035, 0.6433, 0.8529, 0.636, 0.8206, 0.6716, 0.8128, 0.682, 0.8356, 0.8208, 0.9422, 0.7975, 0.9452, 0.8073, 0.9035, 0.8238, 0.9117, 0.6556, 0.8775, 0.6433, 0.8529, 0.682, 0.8356, 0.695, 0.8526, 0.8458, 0.9359, 0.8208, 0.9422, 0.8238, 0.9117, 0.8436, 0.9138, 0.6734, 0.8984, 0.6556, 0.8775, 0.695, 0.8526, 0.7176, 0.8639, 0.8762, 0.9223, 0.8458, 0.9359, 0.8436, 0.9138, 0.8742, 0.9143, 0.6986, 0.9179, 0.6734, 0.8984, 0.7176, 0.8639, 0.7363, 0.8763, 0.6652, 0.6967, 0.6861, 0.6699, 0.6767, 0.7001, 0.7227, 0.9315, 0.6986, 0.9179, 0.7363, 0.8763, 0.7509, 0.8851, 0.6486, 0.7269, 0.6652, 0.6967, 0.6767, 0.7001, 0.669, 0.7323, 0.7489, 0.941, 0.7227, 0.9315, 0.7509, 0.8851, 0.7635, 0.8911, 0.6366, 0.7638, 0.6486, 0.7269, 0.669, 0.7323, 0.6662, 0.7759, 0.8742, 0.9143, 0.8436, 0.9138, 0.8459, 0.8951, 0.8747, 0.9065, 0.7363, 0.8763, 0.7176, 0.8639, 0.7585, 0.8425, 0.772, 0.8498, 0.6767, 0.7001, 0.6861, 0.6699, 0.688, 0.7004, 0.7509, 0.8851, 0.7363, 0.8763, 0.772, 0.8498, 0.7823, 0.8564, 0.669, 0.7323, 0.6767, 0.7001, 0.688, 0.7004, 0.6891, 0.733, 0.7635, 0.8911, 0.7509, 0.8851, 0.7823, 0.8564, 0.7906, 0.8629, 0.6662, 0.7759, 0.669, 0.7323, 0.6891, 0.733, 0.692, 0.7698, 0.7789, 0.8969, 0.7635, 0.8911, 0.7906, 0.8629, 0.7984, 0.869, 0.6716, 0.8128, 0.6662, 0.7759, 0.692, 0.7698, 0.7, 0.8055, 0.8073, 0.9035, 0.7789, 0.8969, 0.7984, 0.869, 0.8084, 0.8756, 0.682, 0.8356, 0.6716, 0.8128, 0.7, 0.8055, 0.7195, 0.8235, 0.8238, 0.9117, 0.8073, 0.9035, 0.8084, 0.8756, 0.8254, 0.8846, 0.695, 0.8526, 0.682, 0.8356, 0.7195, 0.8235, 0.7403, 0.8355, 0.8436, 0.9138, 0.8238, 0.9117, 0.8254, 0.8846, 0.8459, 0.8951, 0.7176, 0.8639, 0.695, 0.8526, 0.7403, 0.8355, 0.7585, 0.8425, 0.7, 0.8055, 0.692, 0.7698, 0.7157, 0.7407, 0.7296, 0.7599, 0.8084, 0.8756, 0.7984, 0.869, 0.8078, 0.8506, 0.8172, 0.8583, 0.7195, 0.8235, 0.7, 0.8055, 0.7296, 0.7599, 0.7592, 0.7805, 0.8254, 0.8846, 0.8084, 0.8756, 0.8172, 0.8583, 0.8351, 0.8697, 0.7403, 0.8355, 0.7195, 0.8235, 0.7592, 0.7805, 0.7789, 0.7921, 0.8459, 0.8951, 0.8254, 0.8846, 0.8351, 0.8697, 0.8512, 0.8804, 0.7585, 0.8425, 0.7403, 0.8355, 0.7789, 0.7921, 0.7887, 0.8054, 0.8747, 0.9065, 0.8459, 0.8951, 0.8512, 0.8804, 0.877, 0.8999, 0.772, 0.8498, 0.7585, 0.8425, 0.7887, 0.8054, 0.7953, 0.816, 0.688, 0.7004, 0.6861, 0.6699, 0.6992, 0.6982, 0.7823, 0.8564, 0.772, 0.8498, 0.7953, 0.816, 0.8003, 0.8279, 0.6891, 0.733, 0.688, 0.7004, 0.6992, 0.6982, 0.7083, 0.721, 0.7906, 0.8629, 0.7823, 0.8564, 0.8003, 0.8279, 0.801, 0.8432, 0.692, 0.7698, 0.6891, 0.733, 0.7083, 0.721, 0.7157, 0.7407, 0.7984, 0.869, 0.7906, 0.8629, 0.801, 0.8432, 0.8078, 0.8506, 0.7953, 0.816, 0.7887, 0.8054, 0.8045, 0.7844, 0.8107, 0.7919, 0.6992, 0.6982, 0.6861, 0.6699, 0.7149, 0.6881, 0.8003, 0.8279, 0.7953, 0.816, 0.8107, 0.7919, 0.8181, 0.8005, 0.7083, 0.721, 0.6992, 0.6982, 0.7149, 0.6881, 0.7236, 0.7099, 0.801, 0.8432, 0.8003, 0.8279, 0.8181, 0.8005, 0.8255, 0.8124, 0.7157, 0.7407, 0.7083, 0.721, 0.7236, 0.7099, 0.7384, 0.7269, 0.8078, 0.8506, 0.801, 0.8432, 0.8255, 0.8124, 0.8258, 0.8332, 0.7296, 0.7599, 0.7157, 0.7407, 0.7384, 0.7269, 0.7571, 0.7468, 0.8172, 0.8583, 0.8078, 0.8506, 0.8258, 0.8332, 0.8368, 0.8421, 0.7592, 0.7805, 0.7296, 0.7599, 0.7571, 0.7468, 0.7891, 0.7643, 0.8351, 0.8697, 0.8172, 0.8583, 0.8368, 0.8421, 0.8472, 0.8546, 0.7789, 0.7921, 0.7592, 0.7805, 0.7891, 0.7643, 0.7987, 0.776, 0.8512, 0.8804, 0.8351, 0.8697, 0.8472, 0.8546, 0.8601, 0.8697, 0.7887, 0.8054, 0.7789, 0.7921, 0.7987, 0.776, 0.8045, 0.7844, 0.877, 0.8999, 0.8512, 0.8804, 0.8601, 0.8697, 0.8811, 0.8952, 0.8368, 0.8421, 0.8258, 0.8332, 0.8488, 0.8219, 0.8555, 0.833, 0.7891, 0.7643, 0.7571, 0.7468, 0.775, 0.7247, 0.7949, 0.7401, 0.8472, 0.8546, 0.8368, 0.8421, 0.8555, 0.833, 0.8631, 0.8462, 0.7987, 0.776, 0.7891, 0.7643, 0.7949, 0.7401, 0.81, 0.7496, 0.8601, 0.8697, 0.8472, 0.8546, 0.8631, 0.8462, 0.8723, 0.8629, 0.8045, 0.7844, 0.7987, 0.776, 0.81, 0.7496, 0.8215, 0.7608, 0.8811, 0.8952, 0.8601, 0.8697, 0.8723, 0.8629, 0.8865, 0.8922, 0.8107, 0.7919, 0.8045, 0.7844, 0.8215, 0.7608, 0.8304, 0.7748, 0.7149, 0.6881, 0.6861, 0.6699, 0.7258, 0.6789, 0.8181, 0.8005, 0.8107, 0.7919, 0.8304, 0.7748, 0.8374, 0.7905, 0.7236, 0.7099, 0.7149, 0.6881, 0.7258, 0.6789, 0.7434, 0.6936, 0.8255, 0.8124, 0.8181, 0.8005, 0.8374, 0.7905, 0.8406, 0.81, 0.7384, 0.7269, 0.7236, 0.7099, 0.7434, 0.6936, 0.7584, 0.7081, 0.8258, 0.8332, 0.8255, 0.8124, 0.8406, 0.81, 0.8488, 0.8219, 0.7571, 0.7468, 0.7384, 0.7269, 0.7584, 0.7081, 0.775, 0.7247, 0.7258, 0.6789, 0.6861, 0.6699, 0.7321, 0.6687, 0.8374, 0.7905, 0.8304, 0.7748, 0.8715, 0.7574, 0.8695, 0.7852, 0.7434, 0.6936, 0.7258, 0.6789, 0.7321, 0.6687, 0.7673, 0.6765, 0.8406, 0.81, 0.8374, 0.7905, 0.8695, 0.7852, 0.8708, 0.8037, 0.7584, 0.7081, 0.7434, 0.6936, 0.7673, 0.6765, 0.7931, 0.6896, 0.8488, 0.8219, 0.8406, 0.81, 0.8708, 0.8037, 0.8738, 0.8169, 0.775, 0.7247, 0.7584, 0.7081, 0.7931, 0.6896, 0.805, 0.7013, 0.8555, 0.833, 0.8488, 0.8219, 0.8738, 0.8169, 0.8781, 0.8283, 0.7949, 0.7401, 0.775, 0.7247, 0.805, 0.7013, 0.8443, 0.7098, 0.8631, 0.8462, 0.8555, 0.833, 0.8781, 0.8283, 0.8971, 0.8514, 0.81, 0.7496, 0.7949, 0.7401, 0.8443, 0.7098, 0.8602, 0.7241, 0.8723, 0.8629, 0.8631, 0.8462, 0.8971, 0.8514, 0.8963, 0.8613, 0.8215, 0.7608, 0.81, 0.7496, 0.8602, 0.7241, 0.8681, 0.7389, 0.8865, 0.8922, 0.8723, 0.8629, 0.8963, 0.8613, 0.8934, 0.8908, 0.8304, 0.7748, 0.8215, 0.7608, 0.8681, 0.7389, 0.8715, 0.7574, 0.8443, 0.7098, 0.805, 0.7013, 0.8492, 0.6729, 0.872, 0.6886, 0.8971, 0.8514, 0.8781, 0.8283, 0.9062, 0.8286, 0.9035, 0.8504, 0.8602, 0.7241, 0.8443, 0.7098, 0.872, 0.6886, 0.8889, 0.7037, 0.8681, 0.7389, 0.8602, 0.7241, 0.8889, 0.7037, 0.8977, 0.7172, 0.8934, 0.8908, 0.8963, 0.8613, 0.9041, 0.8592, 0.901, 0.8921, 0.8715, 0.7574, 0.8681, 0.7389, 0.8977, 0.7172, 0.904, 0.734, 0.7321, 0.6687, 0.6861, 0.6699, 0.7297, 0.6566, 0.8695, 0.7852, 0.8715, 0.7574, 0.904, 0.734, 0.9067, 0.766, 0.7673, 0.6765, 0.7321, 0.6687, 0.7297, 0.6566, 0.773, 0.656, 0.8708, 0.8037, 0.8695, 0.7852, 0.9067, 0.766, 0.9033, 0.8007, 0.7931, 0.6896, 0.7673, 0.6765, 0.773, 0.656, 0.808, 0.6639, 0.8738, 0.8169, 0.8708, 0.8037, 0.9033, 0.8007, 0.9042, 0.816, 0.805, 0.7013, 0.7931, 0.6896, 0.808, 0.6639, 0.8492, 0.6729, 0.8781, 0.8283, 0.8738, 0.8169, 0.9042, 0.816, 0.9062, 0.8286, 0.9067, 0.766, 0.904, 0.734, 0.9483, 0.7066, 0.9573, 0.734, 0.773, 0.656, 0.7297, 0.6566, 0.7226, 0.6458, 0.7602, 0.6175, 0.9033, 0.8007, 0.9067, 0.766, 0.9573, 0.734, 0.9587, 0.7725, 0.808, 0.6639, 0.773, 0.656, 0.7602, 0.6175, 0.8201, 0.618, 0.9042, 0.816, 0.9033, 0.8007, 0.9587, 0.7725, 0.9535, 0.8011, 0.8492, 0.6729, 0.808, 0.6639, 0.8201, 0.618, 0.8787, 0.6405, 0.9062, 0.8286, 0.9042, 0.816, 0.9535, 0.8011, 0.9467, 0.8259, 0.872, 0.6886, 0.8492, 0.6729, 0.8787, 0.6405, 0.9044, 0.657, 0.9035, 0.8504, 0.9062, 0.8286, 0.9467, 0.8259, 0.9389, 0.8476, 0.8889, 0.7037, 0.872, 0.6886, 0.9044, 0.657, 0.9263, 0.6753, 0.9041, 0.8592, 0.9035, 0.8504, 0.9389, 0.8476, 0.9271, 0.8701, 0.8977, 0.7172, 0.8889, 0.7037, 0.9263, 0.6753, 0.9381, 0.6887, 0.901, 0.8921, 0.9041, 0.8592, 0.9271, 0.8701, 0.9085, 0.8958, 0.904, 0.734, 0.8977, 0.7172, 0.9381, 0.6887, 0.9483, 0.7066, 0.7297, 0.6566, 0.6861, 0.6699, 0.7226, 0.6458, 0.5892, 0.5143, 0.5851, 0.5253, 0.6299, 0.5383, 0.6311, 0.5305, 0.5841, 0.5304, 0.5851, 0.5253, 0.6299, 0.5383, 0.6282, 0.544, 0.5832, 0.5132, 0.562, 0.5055, 0.5575, 0.517, 0.5803, 0.5243, 0.5912, 0.5066, 0.5779, 0.5023, 0.5745, 0.4891, 0.5916, 0.4969, 0.5944, 0.5077, 0.596, 0.499, 0.639, 0.5139, 0.6364, 0.5232, 0.8963, 0.8613, 0.8971, 0.8514, 0.9035, 0.8504, 0.9041, 0.8592, 0.5832, 0.5132, 0.5892, 0.5143, 0.5944, 0.5077, 0.5912, 0.5066, 0.5803, 0.5243, 0.5851, 0.5253, 0.5841, 0.5304, 0.5807, 0.5294, 0.5575, 0.517, 0.5803, 0.5243, 0.5807, 0.5294, 0.5635, 0.5244, 0.562, 0.5055, 0.5832, 0.5132, 0.5912, 0.5066, 0.5779, 0.5023, 0.5944, 0.5077, 0.5912, 0.5066, 0.5916, 0.4969, 0.596, 0.499, 0.5832, 0.5132, 0.5803, 0.5243, 0.5851, 0.518, 0.5845, 0.5244, 0.581, 0.5233, 0.5845, 0.5244, 0.5851, 0.518, 0.5826, 0.5178, 0.5851, 0.5253, 0.5892, 0.5143, 0.581, 0.5233, 0.5826, 0.5178, 0.5892, 0.5143, 0.5832, 0.5132, 0.5845, 0.5244, 0.581, 0.5233, 0.5803, 0.5243, 0.5851, 0.5253, 0.5826, 0.5178, 0.5851, 0.518, 0.5944, 0.5077, 0.5892, 0.5143, 0.6311, 0.5305, 0.6364, 0.5232])
_ca = me_cube.color_attributes.new('Col', 'BYTE_COLOR', 'CORNER')
_ca.data.foreach_set('color', [1.0, 0.0, 0.0, 1.0, 1.0, 0.0, 0.0, 1.0, 0.9911, 0.004391, 0.0, 1.0, 1.0, 0.0, 0.0, 1.0, 1.0, 0.0, 0.0, 1.0, 0.9911, 0.004391, 0.0, 1.0, 0.8632, 0.09759, 0.0, 1.0, 1.0, 0.0, 0.0, 1.0, 1.0, 0.0, 0.0, 1.0, 1.0, 0.0, 0.0003035, 1.0, 1.0, 0.0, 0.0, 1.0, 0.8632, 0.09759, 0.0, 1.0, 1.0, 0.0, 0.0003035, 1.0, 1.0, 0.0, 0.0, 1.0, 1.0, 0.0, 0.0, 1.0, 1.0, 0.0, 0.0, 1.0, 1.0, 0.0, 0.0, 1.0, 1.0, 0.0, 0.0, 1.0, 0.8632, 0.09759, 0.0, 1.0, 0.9911, 0.004391, 0.0, 1.0, 1.0, 0.0, 0.0, 1.0, 1.0, 0.0, 0.0, 1.0, 1.0, 0.0, 0.0, 1.0, 1.0, 0.0, 0.001214, 1.0, 1.0, 0.0, 0.0, 1.0, 1.0, 0.0, 0.0, 1.0, 1.0, 0.0, 0.0, 1.0, 1.0, 0.0, 0.0003035, 1.0, 1.0, 0.0, 0.0, 1.0, 1.0, 0.0, 0.0, 1.0, 1.0, 0.0, 0.0003035, 1.0, 1.0, 0.0, 0.0, 1.0, 1.0, 0.0, 0.0, 1.0, 0.9911, 0.003347, 0.0, 1.0, 1.0, 0.0, 0.0, 1.0, 1.0, 0.0, 0.0, 1.0, 1.0, 0.0, 0.0, 1.0, 1.0, 0.0, 0.0, 1.0, 0.9911, 0.003347, 0.0, 1.0, 1.0, 0.0, 0.0, 1.0, 1.0, 0.0, 0.0, 1.0, 1.0, 0.0, 0.0, 1.0, 1.0, 0.0, 0.0, 1.0, 1.0, 0.0, 0.0, 1.0, 1.0, 0.0, 0.0, 1.0, 1.0, 0.0, 0.0, 1.0, 1.0, 0.0, 0.0, 1.0, 1.0, 0.0, 0.0, 1.0, 1.0, 0.0, 0.0, 1.0, 1.0, 0.0, 0.0, 1.0, 1.0, 0.0, 0.0, 1.0, 0.9911, 0.003347, 0.0, 1.0, 0.7991, 0.1559, 0.0003035, 1.0, 1.0, 0.0003035, 0.001821, 1.0, 1.0, 0.0, 0.001214, 1.0, 1.0, 0.0, 0.0, 1.0, 0.9911, 0.003347, 0.0, 1.0, 1.0, 0.0, 0.0, 1.0, 1.0, 0.0003035, 0.001821, 1.0, 0.7991, 0.1559, 0.0003035, 1.0, 1.0, 0.0, 0.0, 1.0, 0.9911, 0.003347, 0.0, 1.0, 0.7991, 0.1559, 0.0003035, 1.0, 1.0, 0.0, 0.0, 1.0, 1.0, 0.0, 0.0, 1.0, 1.0, 0.0, 0.0, 1.0, 1.0, 0.0, 0.001214, 1.0, 1.0, 0.0003035, 0.001821, 1.0, 0.0, 0.0, 1.0, 1.0, 0.0, 0.0, 1.0, 1.0, 0.0, 0.0, 1.0, 1.0, 0.0, 0.0, 1.0, 1.0, 0.0, 0.0, 1.0, 1.0, 0.0, 0.0, 1.0, 1.0, 0.0, 0.0, 1.0, 1.0, 0.0, 0.0, 1.0, 1.0, 0.0, 0.0, 1.0, 1.0, 0.0, 0.0, 1.0, 1.0, 0.0, 0.0, 1.0, 1.0, 0.0, 0.0, 1.0, 1.0, 0.0, 0.0, 1.0, 1.0, 0.0, 0.0, 1.0, 1.0, 0.0, 0.0, 1.0, 1.0, 0.0, 0.0, 1.0, 1.0, 0.0, 0.0, 1.0, 1.0, 0.0, 0.0, 1.0, 1.0, 0.0, 0.0, 1.0, 1.0, 0.0, 0.0, 1.0, 1.0, 0.0, 0.0, 1.0, 1.0, 0.0, 0.0, 1.0, 1.0, 0.0, 0.0, 1.0, 1.0, 0.0, 0.0, 1.0, 1.0, 0.0, 0.0, 1.0, 1.0, 0.0, 0.0, 1.0, 1.0, 0.0, 0.0, 1.0, 1.0, 0.0, 0.0, 1.0, 1.0, 0.0, 0.0, 1.0, 1.0, 0.0, 0.0, 1.0, 1.0, 0.0, 0.0, 1.0, 1.0, 0.0, 0.0, 1.0, 1.0, 0.0, 0.0, 1.0, 1.0, 0.0, 0.0, 1.0, 1.0, 0.0, 0.0, 1.0, 1.0, 0.0, 0.0, 1.0, 1.0, 0.0, 0.0, 1.0, 1.0, 0.0, 0.0, 1.0, 1.0, 0.0, 0.0, 1.0, 1.0, 0.0, 0.0, 1.0, 1.0, 0.0, 0.0, 1.0, 1.0, 0.0, 0.0, 1.0, 1.0, 0.0, 0.0, 1.0, 1.0, 0.0, 0.0, 1.0, 1.0, 0.0, 0.0, 1.0, 1.0, 0.0, 0.0, 1.0, 1.0, 0.0, 0.0, 1.0, 1.0, 0.0, 0.0, 1.0, 1.0, 0.0, 0.0, 1.0, 1.0, 0.0, 0.0, 1.0, 1.0, 0.0, 0.0, 1.0, 1.0, 0.0, 0.0, 1.0, 1.0, 0.0, 0.0, 1.0, 1.0, 0.0, 0.0, 1.0, 1.0, 0.0, 0.0, 1.0, 1.0, 0.0, 0.0, 1.0, 1.0, 0.0, 0.0, 1.0, 1.0, 0.0, 0.0, 1.0, 1.0, 0.0, 0.0, 1.0, 1.0, 0.0, 0.0, 1.0, 1.0, 0.0, 0.0, 1.0, 1.0, 0.0, 0.0, 1.0, 1.0, 0.0, 0.0, 1.0, 1.0, 0.0, 0.0, 1.0, 1.0, 0.0, 0.0, 1.0, 1.0, 0.0, 0.0, 1.0, 1.0, 0.0, 0.0, 1.0, 1.0, 0.0, 0.0, 1.0, 1.0, 0.0, 0.0, 1.0, 1.0, 0.0, 0.0, 1.0, 1.0, 0.0, 0.0, 1.0, 1.0, 0.0, 0.0, 1.0, 1.0, 0.0, 0.0, 1.0, 1.0, 0.0, 0.0, 1.0, 1.0, 0.0, 0.0, 1.0, 1.0, 0.0, 0.0, 1.0, 1.0, 0.0, 0.0, 1.0, 1.0, 0.0, 0.0, 1.0, 1.0, 0.0, 0.0, 1.0, 1.0, 0.0, 0.0, 1.0, 1.0, 0.0, 0.0, 1.0, 1.0, 0.0, 0.0, 1.0, 1.0, 0.0, 0.0, 1.0, 1.0, 0.0, 0.0, 1.0, 1.0, 0.0, 0.0, 1.0, 1.0, 0.0, 0.0, 1.0, 1.0, 0.0, 0.0, 1.0, 1.0, 0.0, 0.0, 1.0, 1.0, 0.0, 0.0, 1.0, 1.0, 0.0, 0.0, 1.0, 1.0, 0.0, 0.0, 1.0, 1.0, 0.0, 0.0, 1.0, 1.0, 0.0, 0.0, 1.0, 1.0, 0.0, 0.0, 1.0, 1.0, 0.0, 0.0, 1.0, 1.0, 0.0, 0.0, 1.0, 1.0, 0.0, 0.0, 1.0, 1.0, 0.0, 0.0, 1.0, 1.0, 0.0, 0.0, 1.0, 1.0, 0.0, 0.0, 1.0, 1.0, 0.0, 0.0, 1.0, 1.0, 0.0, 0.0, 1.0, 1.0, 0.0, 0.0, 1.0, 1.0, 0.0, 0.0, 1.0, 1.0, 0.0, 0.0, 1.0, 1.0, 0.0, 0.0, 1.0, 1.0, 0.0, 0.0, 1.0, 1.0, 0.0, 0.0, 1.0, 1.0, 0.0, 0.0, 1.0, 1.0, 0.0, 0.0, 1.0, 1.0, 0.0, 0.0, 1.0, 1.0, 0.0, 0.0, 1.0, 1.0, 0.0, 0.0, 1.0, 1.0, 0.0, 0.0, 1.0, 1.0, 0.0, 0.0, 1.0, 1.0, 0.0, 0.0, 1.0, 1.0, 0.0, 0.0, 1.0, 1.0, 0.0, 0.0, 1.0, 1.0, 0.0, 0.0, 1.0, 1.0, 0.0, 0.0, 1.0, 1.0, 0.0, 0.0, 1.0, 1.0, 0.0, 0.0, 1.0, 1.0, 0.0, 0.0, 1.0, 1.0, 0.0, 0.0, 1.0, 1.0, 0.0, 0.0, 1.0, 1.0, 0.0, 0.0, 1.0, 1.0, 0.0, 0.0, 1.0, 1.0, 0.0, 0.0, 1.0, 1.0, 0.0, 0.0, 1.0, 1.0, 0.0, 0.0, 1.0, 1.0, 0.0, 0.0, 1.0, 1.0, 0.0, 0.0, 1.0, 1.0, 0.0, 0.0, 1.0, 1.0, 0.0, 0.0, 1.0, 1.0, 0.0, 0.0, 1.0, 1.0, 0.0, 0.0, 1.0, 1.0, 0.0, 0.0, 1.0, 1.0, 0.0, 0.0, 1.0, 1.0, 0.0, 0.0, 1.0, 1.0, 0.0, 0.0, 1.0, 1.0, 0.0, 0.0, 1.0, 1.0, 0.0, 0.0, 1.0, 1.0, 0.0, 0.0, 1.0, 1.0, 0.0, 0.0, 1.0, 1.0, 0.0, 0.0, 1.0, 1.0, 0.0, 0.0, 1.0, 1.0, 0.0, 0.0, 1.0, 1.0, 0.0, 0.0, 1.0, 1.0, 0.0, 0.0, 1.0, 1.0, 0.0, 0.0, 1.0, 1.0, 0.0, 0.0, 1.0, 1.0, 0.0, 0.0, 1.0, 1.0, 0.0, 0.0, 1.0, 1.0, 0.0, 0.0, 1.0, 1.0, 0.0, 0.0, 1.0, 1.0, 0.0, 0.0, 1.0, 1.0, 0.0, 0.0, 1.0, 1.0, 0.0, 0.0, 1.0, 1.0, 0.0, 0.0, 1.0, 1.0, 0.0, 0.0, 1.0, 1.0, 0.0, 0.0, 1.0, 1.0, 0.0, 0.0, 1.0, 1.0, 0.0, 0.0, 1.0, 1.0, 0.0, 0.0, 1.0, 1.0, 0.0, 0.0, 1.0, 1.0, 0.0, 0.0, 1.0, 1.0, 0.0, 0.0, 1.0, 1.0, 0.0, 0.0, 1.0, 1.0, 0.0, 0.0, 1.0, 1.0, 0.0, 0.0, 1.0, 1.0, 0.0, 0.0, 1.0, 1.0, 0.0, 0.0, 1.0, 1.0, 0.0, 0.0, 1.0, 1.0, 0.0, 0.0, 1.0, 1.0, 0.0, 0.0, 1.0, 1.0, 0.0, 0.0, 1.0, 1.0, 0.0, 0.0, 1.0, 1.0, 0.0, 0.0, 1.0, 1.0, 0.0, 0.0, 1.0, 1.0, 0.0, 0.0, 1.0, 1.0, 0.0, 0.0, 1.0, 1.0, 0.0, 0.0, 1.0, 1.0, 0.0, 0.0, 1.0, 1.0, 0.0, 0.0, 1.0, 1.0, 0.0, 0.0, 1.0, 1.0, 0.0, 0.0, 1.0, 1.0, 0.0, 0.0, 1.0, 1.0, 0.0, 0.0, 1.0, 1.0, 0.0, 0.0, 1.0, 1.0, 0.0, 0.0, 1.0, 1.0, 0.0, 0.0, 1.0, 1.0, 0.0, 0.0, 1.0, 1.0, 0.0, 0.0, 1.0, 1.0, 0.0, 0.0, 1.0, 1.0, 0.0, 0.0, 1.0, 1.0, 0.0, 0.0, 1.0, 1.0, 0.0, 0.0, 1.0, 1.0, 0.0, 0.0, 1.0, 1.0, 0.0, 0.0, 1.0, 1.0, 0.0, 0.0, 1.0, 1.0, 0.0, 0.0, 1.0, 1.0, 0.0, 0.0, 1.0, 1.0, 0.0, 0.0, 1.0, 1.0, 0.0, 0.0, 1.0, 1.0, 0.0, 0.0, 1.0, 1.0, 0.0, 0.0, 1.0, 1.0, 0.0, 0.0, 1.0, 1.0, 0.0, 0.0, 1.0, 1.0, 0.0, 0.0, 1.0, 1.0, 0.0, 0.0, 1.0, 1.0, 0.0, 0.0, 1.0, 1.0, 0.0, 0.0, 1.0, 1.0, 0.0, 0.0, 1.0, 1.0, 0.0, 0.0, 1.0, 1.0, 0.0, 0.0, 1.0, 1.0, 0.0, 0.0, 1.0, 1.0, 0.0, 0.0, 1.0, 1.0, 0.0, 0.0, 1.0, 1.0, 0.0, 0.0, 1.0, 1.0, 0.0, 0.0, 1.0, 1.0, 0.0, 0.0, 1.0, 1.0, 0.0, 0.0, 1.0, 1.0, 0.0, 0.0, 1.0, 1.0, 0.0, 0.0, 1.0, 1.0, 0.0, 0.0003035, 1.0, 1.0, 0.0, 0.0, 1.0, 1.0, 0.0, 0.0, 1.0, 1.0, 0.0, 0.0, 1.0, 1.0, 0.0, 0.0, 1.0, 1.0, 0.0, 0.0, 1.0, 1.0, 0.0, 0.0, 1.0, 1.0, 0.0, 0.0, 1.0, 1.0, 0.0, 0.0, 1.0, 1.0, 0.0, 0.0, 1.0, 1.0, 0.0, 0.0, 1.0, 1.0, 0.0, 0.0, 1.0, 1.0, 0.0, 0.0, 1.0, 1.0, 0.0, 0.0, 1.0, 1.0, 0.0, 0.0, 1.0, 1.0, 0.0, 0.0, 1.0, 1.0, 0.0, 0.0, 1.0, 1.0, 0.0, 0.0, 1.0, 1.0, 0.0, 0.0, 1.0, 1.0, 0.0, 0.0, 1.0, 1.0, 0.0, 0.0, 1.0, 1.0, 0.0, 0.0, 1.0, 1.0, 0.0, 0.0, 1.0, 1.0, 0.0, 0.0, 1.0, 1.0, 0.0, 0.0, 1.0, 1.0, 0.0, 0.0, 1.0, 1.0, 0.0, 0.0, 1.0, 1.0, 0.0, 0.0, 1.0, 1.0, 0.0, 0.0, 1.0, 1.0, 0.0, 0.0, 1.0, 1.0, 0.0, 0.0, 1.0, 1.0, 0.0, 0.0, 1.0, 1.0, 0.0, 0.0, 1.0, 1.0, 0.0, 0.0, 1.0, 1.0, 0.0, 0.0, 1.0, 1.0, 0.0, 0.0, 1.0, 1.0, 0.0, 0.0, 1.0, 1.0, 0.0, 0.0, 1.0, 1.0, 0.0, 0.0, 1.0, 1.0, 0.0, 0.0, 1.0, 1.0, 0.0, 0.0, 1.0, 1.0, 0.0, 0.0006071, 1.0, 1.0, 0.0, 0.0, 1.0, 1.0, 0.0, 0.0, 1.0, 1.0, 0.0, 0.0, 1.0, 1.0, 0.0, 0.0, 1.0, 1.0, 0.0, 0.0, 1.0, 1.0, 0.0, 0.0, 1.0, 1.0, 0.0, 0.0006071, 1.0, 1.0, 0.0, 0.0, 1.0, 1.0, 0.0, 0.0, 1.0, 1.0, 0.0, 0.0, 1.0, 1.0, 0.0, 0.0, 1.0, 1.0, 0.0, 0.0, 1.0, 1.0, 0.0, 0.0, 1.0, 1.0, 0.0, 0.0, 1.0, 1.0, 0.0, 0.0, 1.0, 1.0, 0.0, 0.0003035, 1.0, 1.0, 0.0, 0.0, 1.0, 1.0, 0.0, 0.0, 1.0, 1.0, 0.0, 0.0, 1.0, 1.0, 0.0, 0.0, 1.0, 1.0, 0.0, 0.0, 1.0, 1.0, 0.0, 0.0, 1.0, 1.0, 0.0, 0.0003035, 1.0, 1.0, 0.0, 0.0, 1.0, 1.0, 0.0, 0.0, 1.0, 1.0, 0.0, 0.0003035, 1.0, 1.0, 0.0, 0.0, 1.0, 1.0, 0.0, 0.0, 1.0, 1.0, 0.0, 0.0, 1.0, 1.0, 0.0, 0.0, 1.0, 1.0, 0.0, 0.0, 1.0, 1.0, 0.0, 0.0, 1.0, 1.0, 0.0, 0.0, 1.0, 1.0, 0.0, 0.0, 1.0, 1.0, 0.0, 0.0006071, 1.0, 1.0, 0.0, 0.0, 1.0, 1.0, 0.0, 0.0, 1.0, 1.0, 0.0, 0.0, 1.0, 1.0, 0.0, 0.0, 1.0, 1.0, 0.0, 0.0, 1.0, 1.0, 0.0, 0.0, 1.0, 1.0, 0.0, 0.0006071, 1.0, 1.0, 0.0, 0.0, 1.0, 1.0, 0.0, 0.0, 1.0, 1.0, 0.0, 0.0, 1.0, 1.0, 0.0, 0.0, 1.0, 1.0, 0.0, 0.0, 1.0, 1.0, 0.0, 0.0, 1.0, 1.0, 0.0, 0.0, 1.0, 1.0, 0.0, 0.0, 1.0, 1.0, 0.0, 0.0, 1.0, 1.0, 0.0, 0.0, 1.0, 1.0, 0.0, 0.0, 1.0, 1.0, 0.0, 0.0, 1.0, 1.0, 0.0, 0.0, 1.0, 1.0, 0.0, 0.0, 1.0, 1.0, 0.0, 0.0, 1.0, 1.0, 0.0, 0.0, 1.0, 1.0, 0.0, 0.005182, 0.9911, 1.0, 0.0, 0.0006071, 1.0, 1.0, 0.0, 0.0, 1.0, 1.0, 0.0, 0.0, 1.0, 1.0, 0.0, 0.001518, 1.0, 1.0, 0.0, 0.0, 1.0, 1.0, 0.0, 0.0, 1.0, 1.0, 0.0, 0.005182, 0.9911, 1.0, 0.0, 0.0, 1.0, 1.0, 0.0, 0.0, 1.0, 1.0, 0.0, 0.0006071, 1.0, 1.0, 0.0, 0.001518, 1.0, 1.0, 0.0, 0.1144, 0.8469, 1.0, 0.0, 0.0, 1.0, 1.0, 0.0, 0.0, 1.0, 1.0, 0.0, 0.0, 1.0, 1.0, 0.0, 0.0, 1.0, 1.0, 0.0, 0.0, 1.0, 1.0, 0.0, 0.0, 1.0, 1.0, 0.0, 0.1144, 0.8469, 1.0, 0.0, 0.02843, 0.9647, 1.0, 0.0, 0.0, 1.0, 1.0, 0.0, 0.0, 1.0, 1.0, 0.0, 0.0, 1.0, 1.0, 0.0, 0.0, 1.0, 1.0, 0.0, 0.0006071, 1.0, 1.0, 0.0, 0.0, 1.0, 1.0, 0.0, 0.02843, 0.9647, 1.0, 0.0, 0.0009106, 1.0, 1.0, 0.0, 0.0, 1.0, 1.0, 0.0, 0.0, 1.0, 1.0, 0.0, 0.0, 1.0, 1.0, 0.0, 0.0, 1.0, 1.0, 0.0, 0.0, 1.0, 1.0, 0.0, 0.0006071, 1.0, 1.0, 0.0, 0.0009106, 1.0, 1.0, 0.0, 0.0, 1.0, 1.0, 0.0, 0.0, 1.0, 1.0, 0.0, 0.0, 1.0, 1.0, 0.0, 0.0, 1.0, 1.0, 0.0, 0.0, 1.0, 1.0, 0.0, 0.0003035, 1.0, 1.0, 0.0, 0.0, 1.0, 1.0, 0.0, 0.0, 1.0, 1.0, 0.0, 0.0, 1.0, 1.0, 0.0, 0.0, 1.0, 1.0, 0.0, 0.0, 1.0, 1.0, 0.0, 0.0, 1.0, 1.0, 0.0, 0.0, 1.0, 1.0, 0.0, 0.0, 1.0, 1.0, 0.0, 0.0003035, 1.0, 1.0, 0.0, 0.0, 1.0, 1.0, 0.0, 0.0, 1.0, 1.0, 0.0, 0.0, 1.0, 1.0, 0.0, 0.0003035, 1.0, 1.0, 0.0, 0.0, 1.0, 1.0, 0.0, 0.0, 1.0, 1.0, 0.0, 0.0, 1.0, 1.0, 0.0, 0.0, 1.0, 1.0, 0.0, 0.0, 1.0, 1.0, 0.0, 0.0, 1.0, 1.0, 0.0, 0.0009106, 1.0, 1.0, 0.0, 0.0, 1.0, 1.0, 0.0, 0.0, 1.0, 1.0, 0.0, 0.0, 1.0, 1.0, 0.0, 0.0, 1.0, 1.0, 0.0, 0.0, 1.0, 1.0, 0.0, 0.0, 1.0, 1.0, 0.0, 0.0, 1.0, 1.0, 0.0, 0.0, 1.0, 1.0, 0.0, 0.0, 1.0, 1.0, 0.0, 0.0, 1.0, 1.0, 0.0, 0.0, 1.0, 1.0, 0.0, 0.0, 1.0, 1.0, 0.0, 0.0, 1.0, 1.0, 0.0, 0.0, 1.0, 1.0, 0.0, 0.0, 1.0, 1.0, 0.0, 0.0, 1.0, 1.0, 0.0, 0.0, 1.0, 1.0, 0.0, 0.0, 1.0, 1.0, 0.0, 0.0, 1.0, 1.0, 0.0, 0.0003035, 1.0, 1.0, 0.0, 0.0003035, 1.0, 1.0, 0.0, 0.005182, 0.9911, 1.0, 0.0, 0.0, 1.0, 1.0, 0.0, 0.0, 1.0, 1.0, 0.0, 0.0, 1.0, 1.0, 0.0, 0.001518, 1.0, 1.0, 0.0, 0.0, 1.0, 1.0, 0.0, 0.0003035, 1.0, 1.0, 0.0, 0.0, 1.0, 1.0, 0.0, 0.0, 1.0, 1.0, 0.0, 0.005182, 0.9911, 1.0, 0.0, 0.0, 1.0, 1.0, 0.0, 0.0, 1.0, 1.0, 0.0, 0.1144, 0.8469, 1.0, 0.0, 0.001518, 1.0, 1.0, 0.0, 0.0, 1.0, 1.0, 0.0, 0.01521, 0.9823, 1.0, 0.0, 0.0, 1.0, 1.0, 0.0, 0.0, 1.0, 1.0, 0.0, 0.0, 1.0, 1.0, 0.0, 0.0, 1.0, 1.0, 0.0, 0.02843, 0.9647, 1.0, 0.0, 0.1144, 0.8469, 1.0, 0.0, 0.01521, 0.9823, 1.0, 0.0, 0.0003035, 1.0, 1.0, 0.0, 0.0, 1.0, 1.0, 0.0, 0.0, 1.0, 1.0, 0.0, 0.0, 1.0, 1.0, 0.0, 0.0, 1.0, 1.0, 0.0, 0.0009106, 1.0, 1.0, 0.0, 0.02843, 0.9647, 1.0, 0.0, 0.0003035, 1.0, 1.0, 0.0, 0.0, 1.0, 1.0, 0.0, 0.0, 1.0, 1.0, 0.0, 0.0003035, 1.0, 1.0, 0.0, 0.0003035, 1.0, 1.0, 0.0, 0.0003035, 1.0, 1.0, 0.0, 0.0, 1.0, 1.0, 0.0, 0.0, 1.0, 1.0, 0.0, 0.0006071, 1.0, 1.0, 0.0, 0.002125, 1.0, 1.0, 0.0, 0.01521, 0.9823, 1.0, 0.0, 0.0, 1.0, 1.0, 0.0, 0.0003035, 1.0, 1.0, 0.0, 0.001518, 1.0, 1.0, 0.0, 0.0, 1.0, 1.0, 0.0, 0.0, 1.0, 1.0, 0.0, 0.002125, 1.0, 1.0, 0.0, 0.002732, 1.0, 1.0, 0.0, 0.0003035, 1.0, 1.0, 0.0, 0.01521, 0.9823, 1.0, 0.0, 0.001518, 1.0, 1.0, 0.0, 0.0006071, 1.0, 1.0, 0.0, 0.0, 1.0, 1.0, 0.0, 0.0, 1.0, 1.0, 0.0, 0.002732, 1.0, 1.0, 0.0, 0.0003035, 1.0, 1.0, 0.0, 0.0, 1.0, 1.0, 0.0, 0.0003035, 1.0, 1.0, 0.0, 0.0006071, 1.0, 1.0, 0.0, 0.0, 1.0, 1.0, 0.0, 0.0, 1.0, 1.0, 0.0, 0.0, 1.0, 1.0, 0.0, 0.0003035, 1.0, 1.0, 0.0, 0.0, 1.0, 1.0, 0.0, 0.0, 1.0, 1.0, 0.0, 0.0, 1.0, 1.0, 0.0, 0.0, 1.0, 1.0, 0.0, 0.001214, 1.0, 1.0, 0.0, 0.0, 1.0, 1.0, 0.0, 0.0, 1.0, 1.0, 0.0, 0.0, 1.0, 1.0, 0.0, 0.0, 1.0, 1.0, 0.0, 0.0, 1.0, 1.0, 0.0, 0.0, 1.0, 1.0, 0.0, 0.001214, 1.0, 1.0, 0.0, 0.001821, 1.0, 1.0, 0.0, 0.0, 1.0, 1.0, 0.0, 0.0, 1.0, 1.0, 0.0, 0.0, 1.0, 1.0, 0.0, 0.0, 1.0, 1.0, 0.0, 0.0, 1.0, 1.0, 0.0, 0.0, 1.0, 1.0, 0.0, 0.001821, 1.0, 1.0, 0.0, 0.0009106, 1.0, 1.0, 0.0, 0.0003035, 1.0, 1.0, 0.0, 0.0003035, 1.0, 1.0, 0.0, 0.0003035, 1.0, 1.0, 0.0, 0.0, 1.0, 1.0, 0.0, 0.0, 1.0, 1.0, 0.0, 0.0009106, 1.0, 1.0, 0.0, 0.0006071, 1.0, 1.0, 0.0, 0.001214, 1.0, 1.0, 0.0, 0.0, 1.0, 1.0, 0.0, 0.0, 1.0, 1.0, 0.0, 0.0, 1.0, 1.0, 0.0, 0.0, 1.0, 1.0, 0.0, 0.0, 1.0, 1.0, 0.0, 0.0, 1.0, 1.0, 0.0, 0.0, 1.0, 1.0, 0.0, 0.001821, 1.0, 1.0, 0.0, 0.001214, 1.0, 1.0, 0.0, 0.0, 1.0, 1.0, 0.0, 0.0, 1.0, 1.0, 0.0, 0.0, 1.0, 1.0, 0.0, 0.0, 1.0, 1.0, 0.0, 0.0, 1.0, 1.0, 0.0, 0.0, 1.0, 1.0, 0.0, 0.0009106, 1.0, 1.0, 0.0, 0.001821, 1.0, 1.0, 0.0, 0.0, 1.0, 1.0, 0.0, 0.0, 1.0, 1.0, 0.0, 0.0003035, 1.0, 1.0, 0.0, 0.0003035, 1.0, 1.0, 0.0, 0.0003035, 1.0, 1.0, 0.0, 0.0006071, 1.0, 1.0, 0.0, 0.0009106, 1.0, 1.0, 0.0, 0.0, 1.0, 1.0, 0.0, 0.0, 1.0, 1.0, 0.0, 0.0003035, 1.0, 1.0, 0.0, 0.0003035, 1.0, 1.0, 0.0, 0.0003035, 1.0, 1.0, 0.0, 0.0003035, 1.0, 1.0, 0.0, 0.002125, 1.0, 1.0, 0.0, 0.0006071, 1.0, 1.0, 0.0, 0.0, 1.0, 1.0, 0.0, 0.0, 1.0, 1.0, 0.0, 0.001518, 1.0, 1.0, 0.0, 0.0003035, 1.0, 1.0, 0.0, 0.0003035, 1.0, 1.0, 0.0, 0.004391, 0.9911, 1.0, 0.0, 0.002732, 1.0, 1.0, 0.0, 0.002125, 1.0, 1.0, 0.0, 0.0, 1.0, 1.0, 0.0, 0.0, 1.0, 1.0, 0.0, 0.0006071, 1.0, 1.0, 0.0, 0.001518, 1.0, 1.0, 0.0, 0.004391, 0.9911, 1.0, 0.0, 0.008023, 0.9911, 1.0, 0.0, 0.0003035, 1.0, 1.0, 0.0, 0.002732, 1.0, 1.0, 0.0, 0.0, 1.0, 1.0, 0.0, 0.0, 1.0, 1.0, 0.0, 0.0, 1.0, 1.0, 0.0, 0.0006071, 1.0, 1.0, 0.0, 0.008023, 0.9911, 1.0, 0.0, 0.0, 1.0, 1.0, 0.0, 0.0, 1.0, 1.0, 0.0, 0.0003035, 1.0, 1.0, 0.0, 0.0, 1.0, 1.0, 0.0, 0.0, 1.0, 1.0, 0.0, 0.0, 1.0, 1.0, 0.0, 0.0, 1.0, 1.0, 0.0, 0.0, 1.0, 1.0, 0.0, 0.0, 1.0, 1.0, 0.0, 0.004391, 0.9911, 1.0, 0.0, 0.0003035, 1.0, 1.0, 0.0, 0.0003035, 1.0, 1.0, 0.0, 0.0, 1.0, 1.0, 0.0, 0.0, 1.0, 1.0, 0.0, 0.0, 1.0, 1.0, 0.0, 0.0, 1.0, 1.0, 0.0, 0.0, 1.0, 1.0, 0.0, 0.008023, 0.9911, 1.0, 0.0, 0.004391, 0.9911, 1.0, 0.0, 0.0, 1.0, 1.0, 0.0, 0.0, 1.0, 1.0, 0.0, 0.0, 1.0, 1.0, 0.0, 0.0, 1.0, 1.0, 0.0, 0.0, 1.0, 1.0, 0.0, 0.0, 1.0, 1.0, 0.0, 0.0, 1.0, 1.0, 0.0, 0.008023, 0.9911, 1.0, 0.0, 0.0, 1.0, 1.0, 0.0, 0.0, 1.0, 1.0, 0.0, 0.0, 1.0, 1.0, 0.0, 0.0, 1.0, 1.0, 0.0, 0.0, 1.0, 1.0, 0.0, 0.0, 1.0, 1.0, 0.0, 0.0, 1.0, 1.0, 0.0, 0.0, 1.0, 1.0, 0.0, 0.0, 1.0, 1.0, 0.0, 0.0, 1.0, 1.0, 0.0, 0.0, 1.0, 1.0, 0.0, 0.0, 1.0, 1.0, 0.0, 0.0, 1.0, 1.0, 0.0, 0.0, 1.0, 1.0, 0.0, 0.0, 1.0, 1.0, 0.0, 0.0, 1.0, 1.0, 0.0, 0.0, 1.0, 1.0, 0.0, 0.0, 1.0, 1.0, 0.0, 0.0, 1.0, 1.0, 0.0, 0.0, 1.0, 1.0, 0.0, 0.0, 1.0, 1.0, 0.0, 0.0, 1.0, 1.0, 0.0, 0.0, 1.0, 1.0, 0.0, 0.0, 1.0, 1.0, 0.0, 0.0, 1.0, 1.0, 0.0, 0.0, 1.0, 1.0, 0.0, 0.0003035, 1.0, 1.0, 0.0, 0.0003035, 1.0, 1.0, 0.0, 0.0009106, 1.0, 1.0, 0.0, 0.0, 1.0, 1.0, 0.0, 0.0, 1.0, 1.0, 0.0, 0.0, 1.0, 1.0, 0.0, 0.0, 1.0, 1.0, 0.0, 0.0003035, 1.0, 1.0, 0.0, 0.0003035, 1.0, 1.0, 0.0, 0.0009106, 1.0, 1.0, 0.0, 0.0003035, 1.0, 1.0, 0.0, 0.0, 1.0, 1.0, 0.0, 0.0, 1.0, 1.0, 0.0, 0.0, 1.0, 1.0, 0.0, 0.0, 1.0, 1.0, 0.0, 0.0, 1.0, 1.0, 0.0, 0.0, 1.0, 1.0, 0.0, 0.0, 1.0, 1.0, 0.0, 0.0, 1.0, 1.0, 0.0, 0.0, 1.0, 1.0, 0.0, 0.0, 1.0, 1.0, 0.0, 0.0, 1.0, 1.0, 0.0, 0.0, 1.0, 1.0, 0.0, 0.0, 1.0, 1.0, 0.0, 0.0, 1.0, 1.0, 0.0, 0.0, 1.0, 1.0, 0.0, 0.0, 1.0, 1.0, 0.0, 0.0009106, 1.0, 1.0, 0.0, 0.0003035, 1.0, 1.0, 0.0, 0.002428, 1.0, 1.0, 0.0, 0.0, 1.0, 1.0, 0.0, 0.0, 1.0, 1.0, 0.0, 0.0, 1.0, 1.0, 0.0, 0.0, 1.0, 1.0, 0.0, 0.0003035, 1.0, 1.0, 0.0, 0.0009106, 1.0, 1.0, 0.0, 0.002428, 1.0, 1.0, 0.0, 0.005182, 0.9911, 1.0, 0.0, 0.0, 1.0, 1.0, 0.0, 0.0, 1.0, 1.0, 0.0, 0.0, 1.0, 1.0, 0.0, 0.0, 1.0, 1.0, 0.0, 0.0, 1.0, 1.0, 0.0, 0.0003035, 1.0, 1.0, 0.0, 0.005182, 0.9911, 1.0, 0.0, 0.0, 1.0, 1.0, 0.0, 0.0, 1.0, 1.0, 0.0, 0.0, 1.0, 1.0, 0.0, 0.0, 1.0, 1.0, 0.0, 0.0, 1.0, 1.0, 0.0, 0.0, 1.0, 1.0, 0.0, 0.0, 1.0, 1.0, 0.0, 0.0, 1.0, 1.0, 0.0, 0.0, 1.0, 1.0, 0.0, 0.0, 1.0, 1.0, 0.0, 0.0, 1.0, 1.0, 0.0, 0.0, 1.0, 1.0, 0.0, 0.0, 1.0, 1.0, 0.0, 0.0, 1.0, 1.0, 0.0, 0.0, 1.0, 1.0, 0.0, 0.0, 1.0, 1.0, 0.0, 0.0, 1.0, 1.0, 0.0, 0.0, 1.0, 1.0, 0.0, 0.0, 1.0, 1.0, 0.0, 0.0, 1.0, 1.0, 0.0, 0.0, 1.0, 1.0, 0.0, 0.0, 1.0, 1.0, 0.0, 0.0, 1.0, 1.0, 0.0, 0.0, 1.0, 1.0, 0.0, 0.0, 1.0, 1.0, 0.0, 0.0, 1.0, 1.0, 0.0, 0.0, 1.0, 1.0, 0.0, 0.0, 1.0, 1.0, 0.0, 0.0, 1.0, 1.0, 0.0, 0.0, 1.0, 1.0, 0.0, 0.0, 1.0, 1.0, 0.0, 0.0, 1.0, 1.0, 0.0, 0.0, 1.0, 1.0, 0.0, 0.0, 1.0, 1.0, 0.0, 0.0, 1.0, 1.0, 0.0, 0.0, 1.0, 1.0, 0.0, 0.0, 1.0, 1.0, 0.0, 0.0, 1.0, 1.0, 0.0, 0.0, 1.0, 1.0, 0.0, 0.0, 1.0, 1.0, 0.0, 0.0, 1.0, 1.0, 0.0, 0.0, 1.0, 1.0, 0.0, 0.0, 1.0, 1.0, 0.0, 0.0, 1.0, 1.0, 0.0, 0.0, 1.0, 1.0, 0.0, 0.0, 1.0, 1.0, 0.0, 0.0, 1.0, 1.0, 0.0, 0.0, 1.0, 1.0, 0.0, 0.001518, 1.0, 1.0, 0.0, 0.0, 1.0, 1.0, 0.0, 0.0, 1.0, 1.0, 0.0, 0.0, 1.0, 1.0, 0.0, 0.0, 1.0, 1.0, 0.0, 0.0, 1.0, 1.0, 0.0, 0.0, 1.0, 1.0, 0.0, 0.001518, 1.0, 1.0, 0.0, 0.01096, 0.9823, 1.0, 0.0, 0.0, 1.0, 1.0, 0.0, 0.0, 1.0, 1.0, 0.0, 0.0, 1.0, 1.0, 0.0, 0.0, 1.0, 1.0, 0.0, 0.0, 1.0, 1.0, 0.0, 0.0, 1.0, 1.0, 0.0, 0.01096, 0.9823, 1.0, 0.0, 0.006512, 0.9911, 1.0, 0.0, 0.002428, 1.0, 1.0, 0.0, 0.0003035, 1.0, 1.0, 0.0, 0.003035, 1.0, 1.0, 0.0, 0.0, 1.0, 1.0, 0.0, 0.0, 1.0, 1.0, 0.0, 0.006512, 0.9911, 1.0, 0.0, 0.0009106, 1.0, 1.0, 0.0, 0.005182, 0.9911, 1.0, 0.0, 0.002428, 1.0, 1.0, 0.0, 0.003035, 1.0, 1.0, 0.0, 0.004025, 0.9911, 1.0, 0.0, 0.0, 1.0, 1.0, 0.0, 0.0, 1.0, 1.0, 0.0, 0.0009106, 1.0, 1.0, 0.0, 0.0, 1.0, 1.0, 0.0, 0.0, 1.0, 1.0, 0.0, 0.005182, 0.9911, 1.0, 0.0, 0.004025, 0.9911, 1.0, 0.0, 0.0, 1.0, 1.0, 0.0, 0.0, 1.0, 1.0, 0.0, 0.0, 1.0, 1.0, 0.0, 0.0, 1.0, 1.0, 0.0, 0.0, 1.0, 1.0, 0.0, 0.006512, 0.9911, 1.0, 0.0, 0.01096, 0.9823, 1.0, 0.0, 0.001518, 1.0, 1.0, 0.0, 0.001518, 1.0, 1.0, 0.0, 0.003035, 1.0, 1.0, 0.0, 0.0003035, 1.0, 1.0, 0.0, 0.0009106, 1.0, 1.0, 0.0, 0.0009106, 1.0, 1.0, 0.0, 0.006512, 0.9911, 1.0, 0.0, 0.001518, 1.0, 1.0, 0.0, 0.0, 1.0, 1.0, 0.0, 0.004025, 0.9911, 1.0, 0.0, 0.003035, 1.0, 1.0, 0.0, 0.0009106, 1.0, 1.0, 0.0, 0.0003035, 1.0, 1.0, 0.0, 0.0, 1.0, 1.0, 0.0, 0.0009106, 1.0, 1.0, 0.0, 0.0, 1.0, 1.0, 0.0, 0.0, 1.0, 1.0, 0.0, 0.0, 1.0, 1.0, 0.0, 0.004025, 0.9911, 1.0, 0.0, 0.0003035, 1.0, 1.0, 0.0, 0.0, 1.0, 1.0, 0.0, 0.0, 1.0, 1.0, 0.0, 0.0, 1.0, 1.0, 0.0, 0.0, 1.0, 1.0, 0.0, 0.0, 1.0, 1.0, 0.0, 0.0, 1.0, 1.0, 0.0, 0.0, 1.0, 1.0, 0.0, 0.0, 1.0, 1.0, 0.0, 0.004025, 1.0, 1.0, 0.0, 0.0, 1.0, 1.0, 0.0, 0.0, 1.0, 1.0, 0.0, 0.0, 1.0, 1.0, 0.0, 0.0, 1.0, 1.0, 0.0, 0.0, 1.0, 1.0, 0.0, 0.0, 1.0, 1.0, 0.0, 0.004025, 1.0, 1.0, 0.0, 0.01161, 0.9911, 1.0, 0.0, 0.0, 1.0, 1.0, 0.0, 0.0, 1.0, 1.0, 0.0, 0.0, 1.0, 1.0, 0.0, 0.0, 1.0, 1.0, 0.0, 0.001518, 1.0, 1.0, 0.0, 0.0, 1.0, 1.0, 0.0, 0.01161, 0.9911, 1.0, 0.0, 0.0006071, 1.0, 1.0, 0.0, 0.0, 1.0, 1.0, 0.0, 0.0, 1.0, 1.0, 0.0, 0.0, 1.0, 1.0, 0.0, 0.0, 1.0, 1.0, 0.0, 0.01096, 0.9823, 1.0, 0.0, 0.001518, 1.0, 1.0, 0.0, 0.0006071, 1.0, 1.0, 0.0, 0.001518, 1.0, 1.0, 0.0, 0.004025, 1.0, 1.0, 0.0, 0.0, 1.0, 1.0, 0.0, 0.0, 1.0, 1.0, 0.0, 0.002428, 1.0, 1.0, 0.0, 0.0, 1.0, 1.0, 0.0, 0.0, 1.0, 1.0, 0.0, 0.0, 1.0, 1.0, 0.0, 0.0, 1.0, 1.0, 0.0, 0.01161, 0.9911, 1.0, 0.0, 0.004025, 1.0, 1.0, 0.0, 0.002428, 1.0, 1.0, 0.0, 0.0, 1.0, 1.0, 0.0, 0.0, 1.0, 1.0, 0.0, 0.0, 1.0, 1.0, 0.0, 0.0, 1.0, 1.0, 0.0, 0.0, 1.0, 1.0, 0.0, 0.0006071, 1.0, 1.0, 0.0, 0.01161, 0.9911, 1.0, 0.0, 0.0, 1.0, 1.0, 0.0, 0.0, 1.0, 1.0, 0.0, 0.0, 1.0, 1.0, 0.0, 0.0, 1.0, 1.0, 0.0, 0.0, 1.0, 1.0, 0.0, 0.0, 1.0, 1.0, 0.0, 0.001518, 1.0, 1.0, 0.0, 0.0006071, 1.0, 1.0, 0.0, 0.0, 1.0, 1.0, 0.0, 0.0, 1.0, 1.0, 0.0, 0.0, 1.0, 1.0, 0.0, 0.0, 1.0, 1.0, 0.0, 0.0, 1.0, 1.0, 0.0, 0.0, 1.0, 1.0, 0.0, 0.001518, 1.0, 1.0, 0.0, 0.001518, 1.0, 1.0, 0.0, 0.0, 1.0, 1.0, 0.0, 0.0, 1.0, 1.0, 0.0, 0.0009106, 1.0, 1.0, 0.0, 0.0003035, 1.0, 1.0, 0.0, 0.0, 1.0, 1.0, 0.0, 0.0, 1.0, 1.0, 0.0, 0.001518, 1.0, 1.0, 0.0, 0.0, 1.0, 1.0, 0.0, 0.0, 1.0, 1.0, 0.0, 0.0003035, 1.0, 1.0, 0.0, 0.0009106, 1.0, 1.0, 0.0, 0.0, 1.0, 1.0, 0.0, 0.0, 1.0, 1.0, 0.0, 0.0, 1.0, 1.0, 0.0, 0.0, 1.0, 1.0, 0.0, 0.0, 1.0, 1.0, 0.0, 0.0, 1.0, 1.0, 0.0, 0.0, 1.0, 1.0, 0.0, 0.0003035, 1.0, 1.0, 0.0, 0.0, 1.0, 1.0, 0.0, 0.0, 1.0, 1.0, 0.0, 0.0, 1.0, 1.0, 0.0, 0.0, 1.0, 1.0, 0.0, 0.0, 1.0, 1.0, 0.0, 0.0, 1.0, 1.0, 0.0, 0.0, 1.0, 1.0, 0.0, 0.0, 1.0, 1.0, 0.0, 0.0, 1.0, 1.0, 0.0, 0.0, 1.0, 1.0, 0.0, 0.0, 1.0, 1.0, 0.0, 0.0003035, 1.0, 1.0, 0.0, 0.0, 1.0, 1.0, 0.0, 0.0, 1.0, 1.0, 0.0, 0.0, 1.0, 1.0, 0.0, 0.0, 1.0, 1.0, 0.0, 0.0, 1.0, 1.0, 0.0, 0.0, 1.0, 1.0, 0.0, 0.0, 1.0, 1.0, 0.0, 0.0, 1.0, 1.0, 0.0, 0.0, 1.0, 1.0, 0.0, 0.0, 1.0, 1.0, 0.0, 0.0, 1.0, 1.0, 0.0, 0.0, 1.0, 1.0, 0.0, 0.0, 1.0, 1.0, 0.0, 0.0, 1.0, 1.0, 0.0, 0.0, 1.0, 1.0, 0.0, 0.0, 1.0, 1.0, 0.0, 0.0, 1.0, 1.0, 0.0, 0.0, 1.0, 1.0, 0.0, 0.0, 1.0, 1.0, 0.0, 0.0, 1.0, 1.0, 0.0, 0.0, 1.0, 1.0, 0.0, 0.002428, 1.0, 1.0, 0.0, 0.0, 1.0, 1.0, 0.0, 0.0, 1.0, 1.0, 0.0, 0.0, 1.0, 1.0, 0.0, 0.0, 1.0, 1.0, 0.0, 0.0, 1.0, 1.0, 0.0, 0.0, 1.0, 1.0, 0.0, 0.0, 1.0, 1.0, 0.0, 0.0, 1.0, 1.0, 0.0, 0.002428, 1.0, 1.0, 0.0, 0.0, 1.0, 1.0, 0.0, 0.0, 1.0, 1.0, 0.0, 0.0, 1.0, 1.0, 0.0, 0.0, 1.0, 1.0, 0.0, 0.0, 1.0, 1.0, 0.0, 0.0, 1.0, 1.0, 0.0, 0.0, 1.0, 1.0, 0.0, 0.0, 1.0, 1.0, 0.0, 0.0, 1.0, 1.0, 0.0, 0.0, 1.0, 1.0, 0.0, 0.0, 1.0, 1.0, 0.0, 0.0, 1.0, 1.0, 0.0, 0.0, 1.0, 1.0, 0.0, 0.0, 1.0, 1.0, 0.0, 0.0, 1.0, 1.0, 0.0, 0.0, 1.0, 1.0, 0.0, 0.0, 1.0, 1.0, 0.0, 0.0, 1.0, 1.0, 0.0, 0.0, 1.0, 1.0, 0.0, 0.0, 1.0, 1.0, 0.0, 0.0, 1.0, 1.0, 0.0, 0.0, 1.0, 1.0, 0.0, 0.0, 1.0, 1.0, 0.0, 0.0, 1.0, 1.0, 0.0, 0.0, 1.0, 1.0, 0.0, 0.0, 1.0, 1.0, 0.0, 0.0, 1.0, 1.0, 0.0, 0.0, 1.0, 1.0, 0.0, 0.0, 1.0, 1.0, 0.0, 0.0, 1.0, 1.0, 0.0, 0.0, 1.0, 1.0, 0.0, 0.0, 1.0, 1.0, 0.0, 0.0, 1.0, 1.0, 0.0, 0.0, 1.0, 1.0, 0.0, 0.0, 1.0, 1.0, 0.0, 0.0, 1.0, 1.0, 0.0, 0.0, 1.0, 1.0, 0.0, 0.0, 1.0, 1.0, 0.0, 0.0, 1.0, 1.0, 0.0, 0.0, 1.0, 1.0, 0.0, 0.0, 1.0, 1.0, 0.0, 0.0, 1.0, 1.0, 0.0, 0.0, 1.0, 1.0, 0.0, 0.0, 1.0, 1.0, 0.0, 0.0, 1.0, 1.0, 0.0, 0.0, 1.0, 1.0, 0.0, 0.0, 1.0, 1.0, 0.0, 0.0, 1.0, 1.0, 0.0, 0.0, 1.0, 1.0, 0.0, 0.0, 1.0, 1.0, 0.0, 0.0, 1.0, 1.0, 0.0, 0.0, 1.0, 1.0, 0.0, 0.0, 1.0, 1.0, 0.0, 0.0, 1.0, 1.0, 0.0, 0.0, 1.0, 1.0, 0.0, 0.0003035, 1.0, 1.0, 0.0, 0.0, 1.0, 1.0, 0.0, 0.0, 1.0, 1.0, 0.0, 0.0, 1.0, 1.0, 0.0, 0.0, 1.0, 1.0, 0.0, 0.0, 1.0, 1.0, 0.0, 0.0, 1.0, 1.0, 0.0, 0.0, 1.0, 1.0, 0.0, 0.0, 1.0, 1.0, 0.0, 0.0, 1.0, 1.0, 0.0, 0.0, 1.0, 1.0, 0.0, 0.0, 1.0, 1.0, 0.0, 0.0, 1.0, 1.0, 0.0, 0.0, 1.0, 1.0, 0.0, 0.0, 1.0, 1.0, 0.0, 0.0, 1.0, 1.0, 0.0, 0.0, 1.0, 1.0, 0.0, 0.0, 1.0, 1.0, 0.0, 0.0, 1.0, 1.0, 0.0, 0.0, 1.0, 1.0, 0.0, 0.0, 1.0, 1.0, 0.0, 0.0, 1.0, 1.0, 0.0, 0.0, 1.0, 1.0, 0.0, 0.0, 1.0, 1.0, 0.0, 0.0, 1.0, 1.0, 0.0, 0.0, 1.0, 1.0, 0.0, 0.0, 1.0, 1.0, 0.0, 0.0003035, 1.0, 1.0, 0.0, 0.0, 1.0, 1.0, 0.0, 0.0, 1.0, 1.0, 0.0, 0.0, 1.0, 1.0, 0.0, 0.0, 1.0, 1.0, 0.0, 0.0, 1.0, 1.0, 0.0, 0.0, 1.0, 1.0, 0.0, 0.0, 1.0, 1.0, 0.0, 0.0, 1.0, 1.0, 0.0, 0.0, 1.0, 1.0, 0.0, 0.0, 1.0, 1.0, 0.0, 0.0, 1.0, 1.0, 0.0, 0.0, 1.0, 1.0, 0.0, 0.0, 1.0, 1.0, 0.0, 0.0, 1.0, 1.0, 0.0, 0.0, 1.0, 1.0, 0.0, 0.0, 1.0, 1.0, 0.0, 0.001214, 1.0, 1.0, 0.0, 0.0, 1.0, 1.0, 0.0, 0.0, 1.0, 1.0, 0.0, 0.0, 1.0, 1.0, 0.0, 0.0, 1.0, 1.0, 0.0, 0.0, 1.0, 1.0, 0.0, 0.0, 1.0, 1.0, 0.0, 0.001214, 1.0, 1.0, 0.0, 0.004025, 0.9911, 1.0, 0.0, 0.0, 1.0, 1.0, 0.0, 0.0, 1.0, 1.0, 0.0, 0.0, 1.0, 1.0, 0.0, 0.0, 1.0, 1.0, 0.0, 0.0, 1.0, 1.0, 0.0, 0.0, 1.0, 1.0, 0.0, 0.004025, 0.9911, 1.0, 0.0, 0.0, 1.0, 1.0, 0.0, 0.0, 1.0, 1.0, 0.0, 0.0, 1.0, 1.0, 0.0, 0.0, 1.0, 1.0, 0.0, 0.0, 1.0, 1.0, 0.0, 0.0, 1.0, 1.0, 0.0, 0.0, 1.0, 1.0, 0.0, 0.0, 1.0, 1.0, 0.0, 0.0, 1.0, 1.0, 0.0, 0.0, 1.0, 1.0, 0.0, 0.0, 1.0, 1.0, 0.0, 0.0, 1.0, 1.0, 0.0, 0.0, 1.0, 1.0, 0.0, 0.0, 1.0, 1.0, 0.0, 0.0, 1.0, 1.0, 0.0, 0.0, 1.0, 1.0, 0.0, 0.0, 1.0, 1.0, 0.0, 0.0, 1.0, 1.0, 0.0, 0.0, 1.0, 1.0, 0.0, 0.0, 1.0, 1.0, 0.0, 0.0, 1.0, 1.0, 0.0, 0.0, 1.0, 1.0, 0.0, 0.0, 1.0, 1.0, 0.0, 0.0, 1.0, 1.0, 0.0, 0.0, 1.0, 1.0, 0.0, 0.0, 1.0, 1.0, 0.0, 0.004025, 0.9911, 1.0, 0.0, 0.0, 1.0, 1.0, 0.0, 0.0, 1.0, 1.0, 0.0, 0.0, 1.0, 1.0, 0.0, 0.0, 1.0, 1.0, 0.0, 0.0, 1.0, 1.0, 0.0, 0.0, 1.0, 1.0, 0.0, 0.0, 1.0, 1.0, 0.0, 0.0, 1.0, 1.0, 0.0, 0.0, 1.0, 1.0, 0.0, 0.0, 1.0, 1.0, 0.0, 0.0, 1.0, 1.0, 0.0, 0.0, 1.0, 1.0, 0.0, 0.0, 1.0, 1.0, 0.0, 0.0, 1.0, 1.0, 0.0, 0.0, 1.0, 1.0, 0.0, 0.0, 1.0, 1.0, 0.0, 0.0, 1.0, 1.0, 0.0, 0.0, 1.0, 1.0, 0.0, 0.0, 1.0, 1.0, 0.0, 0.0, 1.0, 1.0, 0.0, 0.0, 1.0, 1.0, 0.0, 0.0, 1.0, 1.0, 0.0, 0.0, 1.0, 1.0, 0.0, 0.0003035, 1.0, 1.0, 0.0, 0.0, 1.0, 1.0, 0.0, 0.0, 1.0, 1.0, 0.0, 0.0, 1.0, 1.0, 0.0, 0.0, 1.0, 1.0, 0.0, 0.0, 1.0, 1.0, 0.0, 0.0, 1.0, 1.0, 0.0, 0.0, 1.0, 1.0, 0.0, 0.0, 1.0, 1.0, 0.0, 0.0, 1.0, 1.0, 0.0, 0.0, 1.0, 1.0, 0.0, 0.0, 1.0, 1.0, 0.0, 0.0, 1.0, 1.0, 0.0, 0.0, 1.0, 1.0, 0.0, 0.001214, 1.0, 1.0, 0.0, 0.0, 1.0, 1.0, 0.0, 0.0, 1.0, 1.0, 0.0, 0.0003035, 1.0, 1.0, 0.0, 0.0, 1.0, 1.0, 0.0, 0.0, 1.0, 1.0, 0.0, 0.0, 1.0, 1.0, 0.0, 0.0, 1.0, 1.0, 0.0, 0.004025, 0.9911, 1.0, 0.0, 0.001214, 1.0, 1.0, 0.0, 0.0003035, 1.0, 1.0, 0.0, 0.0, 1.0, 1.0, 0.0, 0.0, 1.0, 1.0, 0.0, 0.0, 1.0, 1.0, 0.0, 0.0, 1.0, 1.0, 0.0, 0.0, 1.0, 1.0, 0.0, 0.0, 1.0, 1.0, 0.0, 0.0, 1.0, 1.0, 0.0, 0.0, 1.0, 1.0, 0.0, 0.0, 1.0, 1.0, 0.0, 0.0, 1.0, 1.0, 0.0, 0.0, 1.0, 1.0, 0.0, 0.0, 1.0, 1.0, 0.0, 0.0, 1.0, 1.0, 0.0, 0.0, 1.0, 1.0, 0.0, 0.0, 1.0, 1.0, 0.0, 0.0, 1.0, 1.0, 0.0, 0.0, 1.0, 1.0, 0.0, 0.0003035, 1.0, 1.0, 0.0, 0.0, 1.0, 1.0, 0.0, 0.0, 1.0, 1.0, 0.0, 0.0, 1.0, 1.0, 0.0, 0.0, 1.0, 1.0, 0.0, 0.0, 1.0, 1.0, 0.0, 0.0, 1.0, 1.0, 0.0, 0.0, 1.0, 1.0, 0.0, 0.0, 1.0, 1.0, 0.0, 0.0003035, 1.0, 1.0, 0.0, 0.0, 1.0, 1.0, 0.0, 0.0, 1.0, 1.0, 0.0, 0.0, 1.0, 1.0, 0.0, 0.0, 1.0, 1.0, 0.0, 0.0, 1.0, 1.0, 0.0, 0.0, 1.0, 1.0, 0.0, 0.0, 1.0, 1.0, 0.0, 0.0, 1.0, 1.0, 0.0, 0.0, 1.0, 1.0, 0.0, 0.0, 1.0, 1.0, 0.0, 0.0, 1.0, 1.0, 0.0, 0.0, 1.0, 1.0, 0.0, 0.0, 1.0, 1.0, 0.0, 0.0, 1.0, 1.0, 0.0, 0.0, 1.0, 1.0, 0.0, 0.0, 1.0, 1.0, 0.0, 0.0, 1.0, 1.0, 0.0, 0.0, 1.0, 1.0, 0.0, 0.0, 1.0, 1.0, 0.0, 0.0, 1.0, 1.0, 0.0, 0.0, 1.0, 1.0, 0.0, 0.0, 1.0, 1.0, 0.0, 0.0, 1.0, 1.0, 0.0, 0.0, 1.0, 1.0, 0.0, 0.0, 1.0, 1.0, 0.0, 0.0, 1.0, 1.0, 0.0, 0.0, 1.0, 1.0, 0.0, 0.0, 1.0, 1.0, 0.0, 0.0, 1.0, 1.0, 0.0, 0.0, 1.0, 1.0, 0.0, 0.0, 1.0, 1.0, 0.0, 0.0, 1.0, 1.0, 0.0, 0.0, 1.0, 1.0, 0.0, 0.0, 1.0, 1.0, 0.0, 0.0, 1.0, 1.0, 0.0, 0.0003035, 1.0, 1.0, 0.0, 0.0, 1.0, 1.0, 0.0, 0.0, 1.0, 1.0, 0.0, 0.0, 1.0, 1.0, 0.0, 0.0006071, 1.0, 1.0, 0.0, 0.0, 1.0, 1.0, 0.0, 0.0, 1.0, 1.0, 0.0, 0.0, 1.0, 1.0, 0.0, 0.0006071, 1.0, 1.0, 0.0, 0.01096, 0.9911, 1.0, 0.0, 0.0, 1.0, 1.0, 0.0, 0.0, 1.0, 1.0, 0.0, 0.0, 1.0, 1.0, 0.0, 0.0, 1.0, 1.0, 0.0, 0.0, 1.0, 1.0, 0.0, 0.0, 1.0, 1.0, 0.0, 0.0, 1.0, 1.0, 0.0, 0.0, 1.0, 1.0, 0.0, 0.0, 1.0, 1.0, 0.0, 0.0, 1.0, 1.0, 0.0, 0.01096, 0.9911, 1.0, 0.0, 0.03434, 0.9473, 1.0, 0.0, 0.0, 1.0, 1.0, 0.0, 0.0, 1.0, 1.0, 0.0, 0.0, 1.0, 1.0, 0.0, 0.0, 1.0, 1.0, 0.0, 0.0, 1.0, 1.0, 0.0, 0.0, 1.0, 1.0, 0.0, 0.0, 1.0, 1.0, 0.0, 0.0, 1.0, 1.0, 0.0, 0.0, 1.0, 1.0, 0.0, 0.0, 1.0, 1.0, 0.0, 0.0, 1.0, 1.0, 0.0, 0.0, 1.0, 1.0, 0.0, 0.0, 1.0, 1.0, 0.0, 0.0, 1.0, 1.0, 0.0, 0.0, 1.0, 1.0, 0.0, 0.0, 1.0, 1.0, 0.0, 0.0, 1.0, 1.0, 0.0, 0.0, 1.0, 1.0, 0.0, 0.0, 1.0, 1.0, 0.0, 0.0, 1.0, 1.0, 0.0, 0.0, 1.0, 1.0, 0.0, 0.0, 1.0, 1.0, 0.0, 0.0, 1.0, 1.0, 0.0, 0.0, 1.0, 1.0, 0.0, 0.0, 1.0, 1.0, 0.0, 0.0, 1.0, 1.0, 0.0, 0.0, 1.0, 1.0, 0.0, 0.0, 1.0, 1.0, 0.0, 0.0, 1.0, 1.0, 0.0, 0.0, 1.0, 1.0, 0.0, 0.0, 1.0, 1.0, 0.0, 0.0, 1.0, 1.0, 0.0, 0.0, 1.0, 1.0, 0.0, 0.0, 1.0, 1.0, 0.0, 0.0, 1.0, 1.0, 0.0, 0.0, 1.0, 1.0, 0.0, 0.0, 1.0, 1.0, 0.0, 0.0, 1.0, 1.0, 0.0, 0.0, 1.0, 1.0, 0.0, 0.0, 1.0, 1.0, 0.0, 0.0, 1.0, 1.0, 0.0, 0.0, 1.0, 1.0, 0.0, 0.0, 1.0, 1.0, 0.0, 0.0, 1.0, 1.0, 0.0, 0.0, 1.0, 1.0, 0.0, 0.0, 1.0, 1.0, 0.0, 0.0, 1.0, 1.0, 0.0, 0.03434, 0.9473, 1.0])
me_cube.materials.append(mat_material)
me_cube.use_remesh_preserve_volume = False
me_cube.use_remesh_preserve_attributes = False
me_cube.use_mirror_vertex_groups = False
me_cube.update()

# ---- objects
ob_cube = bpy.data.objects.new('Cube', me_cube)
ob_light = bpy.data.objects.new('Light', light_light)
ob_camera = bpy.data.objects.new('Camera', cam_camera)

# ---- transforms, parenting, visibility, modifiers, constraints
ob_cube.location = (0.0, 0.0, 0.0)
ob_cube.lock_rotations_4d = False
ob_cube.empty_display_type = 'ARROWS'
ob_cube.lineart.crease_threshold = 0.0
_m = ob_cube.modifiers.new('Triangulate', 'TRIANGULATE')
ob_light.location = (4.076, 1.005, 5.904)
ob_light.rotation_euler = (0.6503, 0.05522, 1.866)
ob_light.lock_rotations_4d = False
ob_light.empty_display_type = 'ARROWS'
ob_light.color = (0.0, 0.0, 0.0, 0.0)
ob_light.lineart.crease_threshold = 0.0
ob_camera.location = (7.359, -6.926, 4.958)
ob_camera.rotation_euler = (1.109, 0.0, 0.8149)
ob_camera.lock_rotations_4d = False
ob_camera.empty_display_type = 'ARROWS'
ob_camera.color = (0.0, 0.0, 0.0, 0.0)
ob_camera.display_type = 'WIRE'
ob_camera.lineart.crease_threshold = 0.0

# ---- collection membership
col_collection.objects.link(ob_cube)
col_collection.objects.link(ob_light)
col_collection.objects.link(ob_camera)

# ---- scene / render settings (as saved in the file)
scene.camera = ob_camera
scene.frame_start = 1; scene.frame_end = 250; scene.frame_set(1)
scene.render.engine = 'BLENDER_EEVEE_NEXT'
scene.cycles.use_denoising = False
scene.cycles.samples = 128
scene.cycles.sampling_pattern = 'TABULATED_SOBOL'
scene.cycles.use_adaptive_sampling = False
scene.cycles.use_light_tree = False
scene.view_settings.view_transform = 'Filmic'
bpy.context.view_layer.update()
